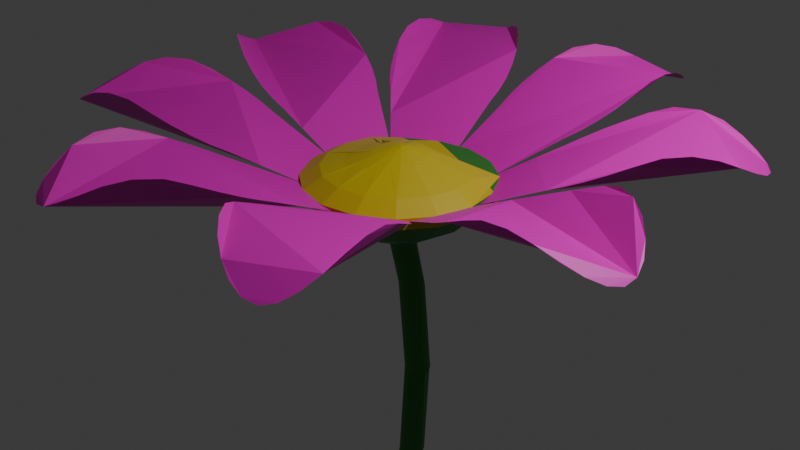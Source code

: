 # Source: BlumeNEU3.blend  (saved by Blender 4.0.36; exported with 4.5.12 LTS)
import bpy
from mathutils import Matrix  # noqa: F401  (used for matrix-valued properties, if any)

bpy.ops.wm.read_factory_settings(use_empty=True)
scene = bpy.context.scene
scene.name = 'Scene'

# ---- collections
col_collection = bpy.data.collections.new('Collection'); scene.collection.children.link(col_collection)

# ---- materials (node trees are filled in below, after node groups)
mat_bl_te_003 = bpy.data.materials.new('blüte.003')
mat_bl_te_003.use_transparent_shadow = False
mat_mitte = bpy.data.materials.new('mitte')
mat_mitte.use_transparent_shadow = False
mat_st_ngel = bpy.data.materials.new('stängel')
mat_st_ngel.use_transparent_shadow = False
mat_bl_te_001 = bpy.data.materials.new('blüte.001')
mat_bl_te_001.use_transparent_shadow = False
mat_bl_te_007 = bpy.data.materials.new('blüte.007')
mat_bl_te_007.use_transparent_shadow = False
mat_bl_te_006 = bpy.data.materials.new('blüte.006')
mat_bl_te_006.use_transparent_shadow = False
mat_bl_te_005 = bpy.data.materials.new('blüte.005')
mat_bl_te_005.use_transparent_shadow = False
mat_bl_te_004 = bpy.data.materials.new('blüte.004')
mat_bl_te_004.use_transparent_shadow = False
mat_bl_te_002 = bpy.data.materials.new('blüte.002')
mat_bl_te_002.use_transparent_shadow = False
mat_bl_te_008 = bpy.data.materials.new('blüte.008')
mat_bl_te_008.use_transparent_shadow = False
mat_bl_te = bpy.data.materials.new('blüte')
mat_bl_te.use_transparent_shadow = False

# ---- material node trees
mat_bl_te_003.use_nodes = True; mat_bl_te_003.node_tree.nodes.clear()
_N = mat_bl_te_003.node_tree.nodes; _L = mat_bl_te_003.node_tree.links
n0 = _N.new('ShaderNodeBsdfPrincipled'); n0.name = 'Principled BSDF'; n0.location = (10, 300)
n0.inputs[0].default_value = (0.7992, 0.0, 0.552, 1.0)
n0.inputs[3].default_value = 1.45
n1 = _N.new('ShaderNodeOutputMaterial'); n1.name = 'Material-Ausgabe'; n1.location = (300, 300)
_L.new(n0.outputs[0], n1.inputs[0])
n1.is_active_output = True
mat_mitte.use_nodes = True; mat_mitte.node_tree.nodes.clear()
_N = mat_mitte.node_tree.nodes; _L = mat_mitte.node_tree.links
n0 = _N.new('ShaderNodeBsdfPrincipled'); n0.name = 'Principled BSDF'; n0.location = (10, 300)
n0.inputs[0].default_value = (0.621, 0.489, 0.01428, 1.0)
n0.inputs[3].default_value = 1.45
n1 = _N.new('ShaderNodeOutputMaterial'); n1.name = 'Material-Ausgabe'; n1.location = (300, 300)
_L.new(n0.outputs[0], n1.inputs[0])
n1.is_active_output = True
mat_st_ngel.use_nodes = True; mat_st_ngel.node_tree.nodes.clear()
_N = mat_st_ngel.node_tree.nodes; _L = mat_st_ngel.node_tree.links
n0 = _N.new('ShaderNodeBsdfPrincipled'); n0.name = 'Principled BSDF'; n0.location = (10, 300)
n0.inputs[0].default_value = (0.02688, 0.2204, 0.02793, 1.0)
n0.inputs[3].default_value = 1.45
n1 = _N.new('ShaderNodeOutputMaterial'); n1.name = 'Material-Ausgabe'; n1.location = (300, 300)
_L.new(n0.outputs[0], n1.inputs[0])
n1.is_active_output = True
mat_bl_te_001.use_nodes = True; mat_bl_te_001.node_tree.nodes.clear()
_N = mat_bl_te_001.node_tree.nodes; _L = mat_bl_te_001.node_tree.links
n0 = _N.new('ShaderNodeBsdfPrincipled'); n0.name = 'Principled BSDF'; n0.location = (10, 300)
n0.inputs[3].default_value = 1.45
n1 = _N.new('ShaderNodeOutputMaterial'); n1.name = 'Material-Ausgabe'; n1.location = (300, 300)
_L.new(n0.outputs[0], n1.inputs[0])
n1.is_active_output = True
mat_bl_te_007.use_nodes = True; mat_bl_te_007.node_tree.nodes.clear()
_N = mat_bl_te_007.node_tree.nodes; _L = mat_bl_te_007.node_tree.links
n0 = _N.new('ShaderNodeBsdfPrincipled'); n0.name = 'Principled BSDF'; n0.location = (10, 300)
n0.inputs[0].default_value = (0.7992, 0.0, 0.552, 1.0)
n0.inputs[3].default_value = 1.45
n1 = _N.new('ShaderNodeOutputMaterial'); n1.name = 'Material-Ausgabe'; n1.location = (300, 300)
_L.new(n0.outputs[0], n1.inputs[0])
n1.is_active_output = True
mat_bl_te_006.use_nodes = True; mat_bl_te_006.node_tree.nodes.clear()
_N = mat_bl_te_006.node_tree.nodes; _L = mat_bl_te_006.node_tree.links
n0 = _N.new('ShaderNodeBsdfPrincipled'); n0.name = 'Principled BSDF'; n0.location = (10, 300)
n0.inputs[0].default_value = (0.7992, 0.0, 0.552, 1.0)
n0.inputs[3].default_value = 1.45
n1 = _N.new('ShaderNodeOutputMaterial'); n1.name = 'Material-Ausgabe'; n1.location = (300, 300)
_L.new(n0.outputs[0], n1.inputs[0])
n1.is_active_output = True
mat_bl_te_005.use_nodes = True; mat_bl_te_005.node_tree.nodes.clear()
_N = mat_bl_te_005.node_tree.nodes; _L = mat_bl_te_005.node_tree.links
n0 = _N.new('ShaderNodeBsdfPrincipled'); n0.name = 'Principled BSDF'; n0.location = (10, 300)
n0.inputs[0].default_value = (0.7992, 0.0, 0.552, 1.0)
n0.inputs[3].default_value = 1.45
n1 = _N.new('ShaderNodeOutputMaterial'); n1.name = 'Material-Ausgabe'; n1.location = (300, 300)
_L.new(n0.outputs[0], n1.inputs[0])
n1.is_active_output = True
mat_bl_te_004.use_nodes = True; mat_bl_te_004.node_tree.nodes.clear()
_N = mat_bl_te_004.node_tree.nodes; _L = mat_bl_te_004.node_tree.links
n0 = _N.new('ShaderNodeBsdfPrincipled'); n0.name = 'Principled BSDF'; n0.location = (10, 300)
n0.inputs[0].default_value = (0.7992, 0.0, 0.552, 1.0)
n0.inputs[3].default_value = 1.45
n1 = _N.new('ShaderNodeOutputMaterial'); n1.name = 'Material-Ausgabe'; n1.location = (300, 300)
_L.new(n0.outputs[0], n1.inputs[0])
n1.is_active_output = True
mat_bl_te_002.use_nodes = True; mat_bl_te_002.node_tree.nodes.clear()
_N = mat_bl_te_002.node_tree.nodes; _L = mat_bl_te_002.node_tree.links
n0 = _N.new('ShaderNodeBsdfPrincipled'); n0.name = 'Principled BSDF'; n0.location = (10, 300)
n0.inputs[0].default_value = (0.7992, 0.0, 0.552, 1.0)
n0.inputs[3].default_value = 1.45
n1 = _N.new('ShaderNodeOutputMaterial'); n1.name = 'Material-Ausgabe'; n1.location = (300, 300)
_L.new(n0.outputs[0], n1.inputs[0])
n1.is_active_output = True
mat_bl_te_008.use_nodes = True; mat_bl_te_008.node_tree.nodes.clear()
_N = mat_bl_te_008.node_tree.nodes; _L = mat_bl_te_008.node_tree.links
n0 = _N.new('ShaderNodeBsdfPrincipled'); n0.name = 'Principled BSDF'; n0.location = (10, 300)
n0.inputs[0].default_value = (0.7992, 0.0, 0.552, 1.0)
n0.inputs[3].default_value = 1.45
n1 = _N.new('ShaderNodeOutputMaterial'); n1.name = 'Material-Ausgabe'; n1.location = (300, 300)
_L.new(n0.outputs[0], n1.inputs[0])
n1.is_active_output = True
mat_bl_te.use_nodes = True; mat_bl_te.node_tree.nodes.clear()
_N = mat_bl_te.node_tree.nodes; _L = mat_bl_te.node_tree.links
n0 = _N.new('ShaderNodeBsdfPrincipled'); n0.name = 'Principled BSDF'; n0.location = (10, 300)
n0.inputs[0].default_value = (0.7992, 0.0, 0.552, 1.0)
n0.inputs[3].default_value = 1.45
n1 = _N.new('ShaderNodeOutputMaterial'); n1.name = 'Material-Ausgabe'; n1.location = (300, 300)
_L.new(n0.outputs[0], n1.inputs[0])
n1.is_active_output = True

# ---- world
world_world = bpy.data.worlds.new('World'); scene.world = world_world
world_world.use_nodes = True; world_world.node_tree.nodes.clear()
_N = world_world.node_tree.nodes; _L = world_world.node_tree.links
n0 = _N.new('ShaderNodeOutputWorld'); n0.name = 'World Output'; n0.location = (300, 300)
n1 = _N.new('ShaderNodeBackground'); n1.name = 'Background'; n1.location = (10, 300)
n1.inputs[0].default_value = (0.05088, 0.05088, 0.05088, 1.0)
_L.new(n1.outputs[0], n0.inputs[0])
n0.is_active_output = True
world_world.color = (0.05088, 0.05088, 0.05088)
world_world.use_sun_shadow = False
world_world.sun_shadow_jitter_overblur = 0.0

# ---- cameras
cam_camera = bpy.data.cameras.new('Camera')
cam_camera.clip_end = 100.0
cam_camera.ortho_scale = 7.314

# ---- lights
light_light = bpy.data.lights.new('Light', 'POINT')
light_light.transmission_factor = 0.0
light_light.use_soft_falloff = False
light_light.energy = 1000.0
light_light.shadow_soft_size = 0.1
light_light.shadow_maximum_resolution = 0.006
light_light.use_absolute_resolution = True

# ---- meshes
me_kreis_007 = bpy.data.meshes.new('Kreis.007')
me_kreis_007.from_pydata([(-2.127e-08, -0.002963, 0.0), (0.1301, -0.1609, 0.0), (0.2553, -0.5477, 0.0), (0.3706, -1.012, 0.0), (0.4808, -1.421, 0.0), (0.567, -1.738, 0.0), (0.6275, -1.923, 0.0), (0.6689, -2.113, 0.0), (0.6915, -2.336, 0.0), (0.6915, -2.582, 0.0), (0.6584, -2.828, -0.01715), (0.5929, -3.06, -0.1079), (0.5042, -3.24, -0.252), (0.3962, -3.364, -0.412), (0.2729, -3.457, -0.5543), (0.1391, -3.514, -0.6536), (-2.089e-08, -3.533, -0.6908), (-0.1391, -3.514, -0.6536), (-0.2729, -3.457, -0.5543), (-0.3962, -3.364, -0.412), (-0.5042, -3.24, -0.252), (-0.5929, -3.06, -0.1079), (-0.6584, -2.828, -0.01715), (-0.6915, -2.582, 0.0), (-0.6915, -2.336, 0.0), (-0.6689, -2.113, 0.0), (-0.6275, -1.923, 0.0), (-0.567, -1.738, 0.0), (-0.4808, -1.421, 0.0), (-0.3706, -1.012, 0.0), (-0.2553, -0.5477, 0.0), (-0.1301, -0.1609, 0.0), (0.2729, -3.457, -0.5543), (0.1391, -3.514, -0.6536), (-2.089e-08, -3.533, -0.6908), (-0.1391, -3.514, -0.6536), (-0.2729, -3.457, -0.5543), (-2.089e-08, -3.533, -0.6908), (0.866, -0.6111, 0.1078), (0.9914, -0.2799, 0.2715), (0.9659, 0.06914, 0.4441), (0.7934, 0.3828, 0.5992), (0.5, 0.6134, 0.7132), (0.1305, 0.7259, 0.7688), (-0.2588, 0.703, 0.7575), (-0.6088, 0.5483, 0.681), (-0.866, 0.2853, 0.551), (-0.9914, -0.04586, 0.3872), (-0.9659, -0.3949, 0.2147), (-0.7934, -0.7086, 0.05955), (-0.5, -0.9392, -0.05448), (-0.1305, -1.052, -0.1101), (0.2588, -1.029, -0.09876), (0.6088, -0.874, -0.02227), (0.4433, -0.02717, -0.08276), (0.3878, -0.1741, -0.1556), (0.4317, 0.1282, -0.006653), (0.3548, 0.2681, 0.0615), (0.2243, 0.3712, 0.1113), (0.0601, 0.4217, 0.1354), (-0.1126, 0.4118, 0.13), (-0.2678, 0.3432, 0.09593), (-0.3817, 0.2264, 0.03829), (-0.4374, 0.07938, -0.0343), (-0.4267, -0.07503, -0.111), (-0.3508, -0.2137, -0.1801), (-0.2209, -0.3157, -0.2309), (-0.05665, -0.3658, -0.2555), (0.1177, -0.3574, -0.2495), (0.2736, -0.2902, -0.2142), (0.7633, -0.1482, 0.07302), (0.6668, -0.4032, -0.05307), (0.7437, 0.1205, 0.2059), (0.6108, 0.362, 0.3253), (0.3849, 0.5396, 0.4131), (0.1005, 0.6261, 0.4559), (-0.1993, 0.6085, 0.4472), (-0.4687, 0.4894, 0.3883), (-0.6668, 0.2869, 0.2882), (-0.7633, 0.03195, 0.1621), (-0.7437, -0.2368, 0.02924), (-0.6108, -0.4783, -0.09018), (-0.3849, -0.6558, -0.178), (-0.1005, -0.7424, -0.2208), (0.1993, -0.7248, -0.2121), (0.4687, -0.6057, -0.1532), (0.866, -0.6618, 0.2104), (0.9914, -0.3306, 0.3742), (0.9659, 0.01839, 0.5467), (0.7934, 0.3321, 0.7018), (0.5, 0.5627, 0.8159), (0.1305, 0.6751, 0.8715), (-0.2588, 0.6522, 0.8601), (-0.6088, 0.4975, 0.7837), (-0.866, 0.2346, 0.6536), (-0.9914, -0.09661, 0.4899), (-0.9659, -0.4456, 0.3173), (-0.7934, -0.7593, 0.1622), (-0.5, -0.9899, 0.04815), (-0.1305, -1.102, -0.007438), (0.2588, -1.079, 0.003873), (0.6088, -0.9248, 0.08036), (0.4406, -0.07274, 0.01515), (0.385, -0.2197, -0.05759), (0.4292, 0.08232, 0.09155), (0.3525, 0.2218, 0.1602), (0.2222, 0.3244, 0.2105), (0.05809, 0.3744, 0.2351), (-0.1148, 0.3644, 0.23), (-0.2701, 0.2958, 0.196), (-0.3842, 0.1791, 0.1383), (-0.4399, 0.03209, 0.06566), (-0.4286, -0.1228, -0.01093), (-0.352, -0.2619, -0.07978), (-0.2219, -0.3642, -0.1304), (-0.05791, -0.4141, -0.1551), (0.1151, -0.4043, -0.1498), (0.2708, -0.3361, -0.1156), (0.7633, -0.199, 0.1756), (0.6668, -0.4539, 0.04957), (0.7437, 0.06974, 0.3085), (0.6108, 0.3113, 0.4279), (0.3849, 0.4888, 0.5157), (0.1005, 0.5754, 0.5585), (-0.1993, 0.5577, 0.5498), (-0.4687, 0.4386, 0.4909), (-0.6668, 0.2362, 0.3908), (-0.7633, -0.0188, 0.2647), (-0.7437, -0.2875, 0.1319), (-0.6108, -0.529, 0.01245), (-0.3849, -0.7066, -0.07534), (-0.1005, -0.7931, -0.1181), (0.1993, -0.7755, -0.1094), (0.4687, -0.6564, -0.05054), (0.2862, -0.002534, -0.09009), (0.2504, -0.09569, -0.1368), (0.2793, 0.09604, -0.04139), (0.2307, 0.1849, 0.002179), (0.1481, 0.2502, 0.03407), (0.0439, 0.2821, 0.04944), (-0.06585, 0.2757, 0.04599), (-0.1646, 0.232, 0.02428), (-0.2372, 0.1576, -0.01246), (-0.2727, 0.06393, -0.05868), (-0.2664, -0.03405, -0.1077), (-0.2192, -0.1215, -0.1521), (-0.1377, -0.1855, -0.1849), (-0.03377, -0.2166, -0.2011), (0.07759, -0.2116, -0.1971), (0.1773, -0.1691, -0.1744), (0.2862, -0.002534, -0.09009), (0.2504, -0.09569, -0.1368), (0.2793, 0.09604, -0.04139), (0.2307, 0.1849, 0.002179), (0.1481, 0.2502, 0.03407), (0.0439, 0.2821, 0.04944), (-0.06585, 0.2757, 0.04599), (-0.1646, 0.232, 0.02428), (-0.2372, 0.1576, -0.01246), (-0.2727, 0.06393, -0.05868), (-0.2664, -0.03405, -0.1077), (-0.2192, -0.1215, -0.1521), (-0.1377, -0.1855, -0.1849), (-0.03377, -0.2166, -0.2011), (0.07759, -0.2116, -0.1971), (0.1773, -0.1691, -0.1744), (0.2862, -0.002534, -0.09009), (0.2504, -0.09569, -0.1368), (0.2793, 0.09604, -0.04139), (0.2307, 0.1849, 0.002179), (0.1481, 0.2502, 0.03407), (0.0439, 0.2821, 0.04944), (-0.06585, 0.2757, 0.04599), (-0.1646, 0.232, 0.02428), (-0.2372, 0.1576, -0.01246), (-0.2727, 0.06393, -0.05868), (-0.2664, -0.03405, -0.1077), (-0.2192, -0.1215, -0.1521), (-0.1377, -0.1855, -0.1849), (-0.03377, -0.2166, -0.2011), (0.07759, -0.2116, -0.1971), (0.1773, -0.1691, -0.1744), (0.2862, -0.002534, -0.09009), (0.2504, -0.09569, -0.1368), (0.2793, 0.09604, -0.04139), (0.2307, 0.1849, 0.002179), (0.1481, 0.2502, 0.03407), (0.0439, 0.2821, 0.04944), (-0.06585, 0.2757, 0.04599), (-0.1646, 0.232, 0.02428), (-0.2372, 0.1576, -0.01246), (-0.2727, 0.06393, -0.05868), (-0.2664, -0.03405, -0.1077), (-0.2192, -0.1215, -0.1521), (-0.1377, -0.1855, -0.1849), (-0.03377, -0.2166, -0.2011), (0.07759, -0.2116, -0.1971), (0.1773, -0.1691, -0.1744), (0.1552, 0.02365, -0.1113), (0.1365, -0.02325, -0.1354), (0.1521, 0.07328, -0.08608), (0.1276, 0.1181, -0.0636), (0.08564, 0.1512, -0.04722), (0.0327, 0.1673, -0.03926), (-0.0234, 0.1642, -0.04107), (-0.074, 0.1422, -0.05225), (-0.1115, 0.1047, -0.07112), (-0.1296, 0.05714, -0.09469), (-0.1266, 0.007423, -0.1197), (-0.103, -0.03669, -0.1425), (-0.06159, -0.06917, -0.1593), (-0.008617, -0.08504, -0.1676), (0.04745, -0.0816, -0.1662), (0.09869, -0.06011, -0.1548), (0.2726, 0.2397, -0.7592), (0.2527, 0.1965, -0.7882), (0.2696, 0.2883, -0.7324), (0.2448, 0.3334, -0.7101), (0.2026, 0.3666, -0.6937), (0.1495, 0.3828, -0.6857), (0.09348, 0.3795, -0.6873), (0.04314, 0.3572, -0.6983), (0.006133, 0.3194, -0.717), (-0.01242, 0.2724, -0.7409), (-0.01083, 0.2255, -0.7688), (0.01003, 0.1872, -0.7981), (0.04691, 0.1633, -0.8241), (0.09758, 0.1531, -0.8401), (0.1582, 0.1516, -0.8356), (0.2126, 0.1655, -0.815), (0.3826, 0.6975, -1.774), (0.3646, 0.6499, -1.798), (0.379, 0.7478, -1.749), (0.3542, 0.7929, -1.727), (0.312, 0.826, -1.71), (0.2588, 0.8422, -1.702), (0.2028, 0.8389, -1.704), (0.1525, 0.8167, -1.715), (0.1155, 0.7788, -1.734), (0.09524, 0.7333, -1.759), (0.09304, 0.6887, -1.787), (0.1097, 0.6512, -1.814), (0.1428, 0.6264, -1.835), (0.2046, 0.6028, -1.839), (0.2691, 0.5977, -1.832), (0.3254, 0.6142, -1.818), (0.09348, 0.3795, -0.6873), (0.1495, 0.3828, -0.6857), (0.2028, 0.8389, -1.704), (0.2588, 0.8422, -1.702), (0.3263, 1.209, -2.713), (0.3066, 1.163, -2.738), (0.3226, 1.259, -2.689), (0.2978, 1.304, -2.666), (0.2556, 1.337, -2.65), (0.2024, 1.354, -2.642), (0.1464, 1.35, -2.644), (0.09609, 1.328, -2.655), (0.05908, 1.29, -2.673), (0.03937, 1.244, -2.698), (0.03849, 1.198, -2.725), (0.05683, 1.158, -2.751), (0.0917, 1.131, -2.771), (0.1454, 1.115, -2.779), (0.2084, 1.112, -2.774), (0.265, 1.129, -2.759), (0.3263, 1.209, -2.713), (0.3066, 1.163, -2.738), (0.3226, 1.259, -2.689), (0.2978, 1.304, -2.666), (0.2556, 1.337, -2.65), (0.2024, 1.354, -2.642), (0.1464, 1.35, -2.644), (0.09609, 1.328, -2.655), (0.05908, 1.29, -2.673), (0.03937, 1.244, -2.698), (0.03849, 1.198, -2.725), (0.05683, 1.158, -2.751), (0.0917, 1.131, -2.771), (0.1454, 1.115, -2.779), (0.2084, 1.112, -2.774), (0.265, 1.129, -2.759), (0.1207, 1.811, -3.686), (0.1026, 1.763, -3.71), (0.117, 1.861, -3.662), (0.09221, 1.906, -3.639), (0.05001, 1.939, -3.623), (-0.00314, 1.955, -3.615), (-0.05915, 1.952, -3.616), (-0.1095, 1.93, -3.627), (-0.1465, 1.892, -3.646), (-0.1643, 1.844, -3.67), (-0.1601, 1.794, -3.695), (-0.1345, 1.749, -3.719), (-0.09144, 1.716, -3.736), (-0.03916, 1.7, -3.743), (0.01606, 1.703, -3.74), (0.06584, 1.725, -3.729), (0.02253, 2.298, -4.56), (0.00469, 2.251, -4.584), (0.01976, 2.348, -4.536), (-0.002622, 2.392, -4.514), (-0.04132, 2.424, -4.498), (-0.09052, 2.439, -4.492), (-0.1507, 2.437, -4.492), (-0.2044, 2.416, -4.502), (-0.2438, 2.379, -4.52), (-0.2625, 2.332, -4.544), (-0.2583, 2.282, -4.569), (-0.2327, 2.237, -4.592), (-0.1896, 2.204, -4.61), (-0.1365, 2.188, -4.618), (-0.08135, 2.191, -4.615), (-0.03178, 2.213, -4.603), (0.1664, 2.718, -5.54), (0.149, 2.671, -5.564), (0.1619, 2.768, -5.514), (0.1361, 2.812, -5.49), (0.09392, 2.846, -5.473), (0.04173, 2.862, -5.467), (-0.01342, 2.86, -5.47), (-0.06315, 2.838, -5.482), (-0.09993, 2.8, -5.501), (-0.118, 2.753, -5.524), (-0.1143, 2.703, -5.549), (-0.08947, 2.657, -5.572), (-0.04728, 2.624, -5.588), (0.005869, 2.608, -5.596), (0.06187, 2.611, -5.594), (0.1122, 2.634, -5.583), (0.1426, 3.143, -6.4), (0.1246, 3.096, -6.423), (0.1389, 3.194, -6.375), (0.1141, 3.239, -6.353), (0.07192, 3.272, -6.336), (0.01878, 3.288, -6.328), (-0.03723, 3.285, -6.33), (-0.08757, 3.263, -6.341), (-0.1246, 3.225, -6.359), (-0.1426, 3.177, -6.383), (-0.1389, 3.127, -6.408), (-0.1141, 3.082, -6.43), (-0.07192, 3.049, -6.447), (-0.01878, 3.032, -6.455), (0.03723, 3.036, -6.453), (0.08757, 3.058, -6.442), (0.001878, -0.002266, 0.0003448), (0.194, -0.04059, 0.05951), (0.5277, -0.257, 0.1437), (0.9033, -0.5386, 0.2339), (1.241, -0.782, 0.3161), (1.503, -0.9698, 0.38), (1.663, -1.073, 0.4205), (1.812, -1.191, 0.4555), (1.97, -1.348, 0.4886), (2.126, -1.536, 0.5172), (2.263, -1.743, 0.5193), (2.393, -1.951, 0.4403), (2.489, -2.128, 0.2975), (2.542, -2.273, 0.1273), (2.558, -2.406, -0.03465), (2.53, -2.522, -0.1635), (2.456, -2.621, -0.2399), (2.334, -2.699, -0.2507), (2.172, -2.752, -0.2057), (1.981, -2.776, -0.121), (1.776, -2.768, -0.01853), (1.554, -2.703, 0.06861), (1.332, -2.578, 0.1066), (1.148, -2.413, 0.08374), (0.9919, -2.225, 0.05515), (0.8661, -2.039, 0.03621), (0.7754, -1.868, 0.02715), (0.7009, -1.689, 0.02459), (0.5609, -1.392, 0.01471), (0.3792, -1.008, 0.001567), (0.1667, -0.5806, -0.01626), (0.01, -0.2055, -0.02205), (2.558, -2.406, -0.03465), (2.53, -2.522, -0.1635), (2.456, -2.621, -0.2399), (2.334, -2.699, -0.2507), (2.172, -2.752, -0.2057), (2.456, -2.621, -0.2399), (0.002656, -0.0005822, 0.001177), (0.1443, 0.08503, 0.1216), (0.491, 0.1212, 0.3308), (0.9068, 0.1335, 0.5662), (1.274, 0.1517, 0.7778), (1.558, 0.1667, 0.9419), (1.724, 0.1846, 1.042), (1.894, 0.1846, 1.136), (2.094, 0.1609, 1.235), (2.315, 0.1126, 1.332), (2.542, 0.04146, 1.402), (2.791, -0.02684, 1.392), (3.016, -0.08441, 1.308), (3.198, -0.1421, 1.181), (3.344, -0.2143, 1.049), (3.439, -0.3059, 0.9325), (3.473, -0.4196, 0.8486), (3.439, -0.5553, 0.8091), (3.344, -0.7035, 0.807), (3.198, -0.8524, 0.83), (3.016, -0.9883, 0.8613), (2.791, -1.09, 0.8663), (2.542, -1.139, 0.8179), (2.315, -1.127, 0.7194), (2.094, -1.079, 0.6218), (1.894, -1.015, 0.5429), (1.724, -0.9403, 0.486), (1.558, -0.8497, 0.4394), (1.274, -0.7102, 0.3516), (0.9068, -0.531, 0.2377), (0.491, -0.3364, 0.1045), (0.1443, -0.1483, 0.006269), (3.344, -0.2143, 1.049), (3.439, -0.3059, 0.9325), (3.473, -0.4196, 0.8486), (3.439, -0.5553, 0.8091), (3.344, -0.7035, 0.807), (3.473, -0.4196, 0.8486), (0.001878, 0.001102, 0.00201), (0.01, 0.1423, 0.1499), (0.1667, 0.3654, 0.4515), (0.3792, 0.611, 0.8023), (0.5609, 0.8331, 1.115), (0.7009, 1.006, 1.357), (0.7754, 1.113, 1.501), (0.8661, 1.209, 1.643), (0.9919, 1.307, 1.801), (1.148, 1.398, 1.968), (1.332, 1.48, 2.113), (1.554, 1.586, 2.19), (1.776, 1.695, 2.188), (1.981, 1.781, 2.132), (2.172, 1.834, 2.062), (2.334, 1.838, 1.992), (2.456, 1.782, 1.937), (2.53, 1.661, 1.905), (2.558, 1.488, 1.891), (2.542, 1.279, 1.884), (2.489, 1.056, 1.872), (2.393, 0.8348, 1.818), (2.263, 0.6454, 1.7), (2.126, 0.5215, 1.535), (1.97, 0.4301, 1.368), (1.812, 0.3613, 1.223), (1.663, 0.3172, 1.108), (1.503, 0.2868, 1.001), (1.241, 0.2236, 0.8133), (0.9033, 0.1411, 0.57), (0.5277, 0.04181, 0.2915), (0.194, -0.02265, 0.06838), (2.172, 1.834, 2.062), (2.334, 1.838, 1.992), (2.456, 1.782, 1.937), (2.53, 1.661, 1.905), (2.558, 1.488, 1.891), (2.456, 1.782, 1.937), (2.164e-08, 0.001799, 0.002355), (-0.1301, 0.09771, 0.1279), (-0.2553, 0.3325, 0.4353), (-0.3706, 0.6141, 0.8039), (-0.4808, 0.8628, 1.129), (-0.567, 1.055, 1.381), (-0.6275, 1.168, 1.528), (-0.6689, 1.283, 1.679), (-0.6915, 1.418, 1.857), (-0.6915, 1.567, 2.052), (-0.6584, 1.73, 2.237), (-0.5929, 1.943, 2.366), (-0.5042, 2.167, 2.422), (-0.3962, 2.37, 2.423), (-0.2729, 2.539, 2.41), (-0.1391, 2.652, 2.395), (5.076e-07, 2.694, 2.388), (0.1391, 2.652, 2.395), (0.2729, 2.539, 2.41), (0.3962, 2.37, 2.423), (0.5042, 2.167, 2.422), (0.5929, 1.943, 2.366), (0.6584, 1.73, 2.237), (0.6915, 1.567, 2.052), (0.6915, 1.418, 1.857), (0.6689, 1.283, 1.679), (0.6275, 1.168, 1.528), (0.567, 1.055, 1.381), (0.4808, 0.8628, 1.129), (0.3706, 0.6141, 0.8039), (0.2553, 0.3325, 0.4353), (0.1301, 0.09771, 0.1279), (-0.2729, 2.539, 2.41), (-0.1391, 2.652, 2.395), (5.076e-07, 2.694, 2.388), (0.1391, 2.652, 2.395), (0.2729, 2.539, 2.41), (5.076e-07, 2.694, 2.388), (-0.001878, 0.001102, 0.00201), (-0.194, -0.02265, 0.06838), (-0.5277, 0.04181, 0.2915), (-0.9033, 0.1411, 0.57), (-1.241, 0.2236, 0.8133), (-1.503, 0.2868, 1.001), (-1.663, 0.3172, 1.108), (-1.812, 0.3613, 1.223), (-1.97, 0.4301, 1.368), (-2.126, 0.5215, 1.535), (-2.263, 0.6454, 1.7), (-2.393, 0.8348, 1.818), (-2.489, 1.056, 1.872), (-2.542, 1.279, 1.884), (-2.558, 1.488, 1.891), (-2.53, 1.661, 1.905), (-2.456, 1.782, 1.937), (-2.334, 1.838, 1.992), (-2.172, 1.834, 2.062), (-1.981, 1.781, 2.132), (-1.776, 1.695, 2.188), (-1.554, 1.586, 2.19), (-1.332, 1.48, 2.113), (-1.148, 1.398, 1.968), (-0.9919, 1.307, 1.801), (-0.8661, 1.209, 1.643), (-0.7754, 1.113, 1.501), (-0.7009, 1.006, 1.357), (-0.5609, 0.8331, 1.115), (-0.3792, 0.611, 0.8023), (-0.1667, 0.3654, 0.4515), (-0.01, 0.1423, 0.1499), (-2.558, 1.488, 1.891), (-2.53, 1.661, 1.905), (-2.456, 1.782, 1.937), (-2.334, 1.838, 1.992), (-2.172, 1.834, 2.062), (-2.456, 1.782, 1.937), (-0.002656, -0.0005822, 0.001177), (-0.1443, -0.1483, 0.006269), (-0.491, -0.3364, 0.1045), (-0.9068, -0.531, 0.2377), (-1.274, -0.7102, 0.3516), (-1.558, -0.8497, 0.4394), (-1.724, -0.9403, 0.486), (-1.894, -1.015, 0.5429), (-2.094, -1.079, 0.6218), (-2.315, -1.127, 0.7194), (-2.542, -1.139, 0.8179), (-2.791, -1.09, 0.8663), (-3.016, -0.9883, 0.8613), (-3.198, -0.8524, 0.83), (-3.344, -0.7035, 0.807), (-3.439, -0.5553, 0.8091), (-3.473, -0.4196, 0.8486), (-3.439, -0.3059, 0.9325), (-3.344, -0.2143, 1.049), (-3.198, -0.1421, 1.181), (-3.016, -0.08441, 1.308), (-2.791, -0.02684, 1.392), (-2.542, 0.04146, 1.402), (-2.315, 0.1126, 1.332), (-2.094, 0.1609, 1.235), (-1.894, 0.1846, 1.136), (-1.724, 0.1846, 1.042), (-1.558, 0.1667, 0.9419), (-1.274, 0.1517, 0.7778), (-0.9068, 0.1335, 0.5662), (-0.491, 0.1212, 0.3308), (-0.1443, 0.08503, 0.1216), (-3.344, -0.7035, 0.807), (-3.439, -0.5553, 0.8091), (-3.473, -0.4196, 0.8486), (-3.439, -0.3059, 0.9325), (-3.344, -0.2143, 1.049), (-3.473, -0.4196, 0.8486), (-0.001878, -0.002266, 0.0003449), (-0.01, -0.2055, -0.02205), (-0.1667, -0.5806, -0.01626), (-0.3792, -1.008, 0.001567), (-0.5609, -1.392, 0.01471), (-0.7009, -1.689, 0.02459), (-0.7754, -1.868, 0.02715), (-0.8661, -2.039, 0.03621), (-0.9919, -2.225, 0.05515), (-1.148, -2.413, 0.08374), (-1.332, -2.578, 0.1066), (-1.554, -2.703, 0.06862), (-1.776, -2.768, -0.01853), (-1.981, -2.776, -0.121), (-2.172, -2.752, -0.2057), (-2.334, -2.699, -0.2507), (-2.456, -2.621, -0.2399), (-2.53, -2.522, -0.1635), (-2.558, -2.406, -0.03465), (-2.542, -2.273, 0.1273), (-2.489, -2.128, 0.2975), (-2.393, -1.951, 0.4403), (-2.263, -1.743, 0.5193), (-2.126, -1.536, 0.5172), (-1.97, -1.348, 0.4886), (-1.812, -1.191, 0.4555), (-1.663, -1.073, 0.4205), (-1.503, -0.9698, 0.38), (-1.241, -0.782, 0.3161), (-0.9033, -0.5386, 0.2339), (-0.5277, -0.257, 0.1437), (-0.194, -0.04058, 0.05951), (-2.172, -2.752, -0.2057), (-2.334, -2.699, -0.2507), (-2.456, -2.621, -0.2399), (-2.53, -2.522, -0.1635), (-2.558, -2.406, -0.03465), (-2.456, -2.621, -0.2399), (0.04305, -0.4614, 0.6618), (0.005079, -0.4782, 0.6535), (-0.03717, -0.4807, 0.6523), (-0.07726, -0.4685, 0.6583), (-0.1091, -0.4435, 0.6707), (-0.1278, -0.4094, 0.6875), (-0.1306, -0.3716, 0.7063), (-0.117, -0.3356, 0.724), (-0.08907, -0.3071, 0.7382), (-0.05109, -0.2903, 0.7465), (-0.008843, -0.2878, 0.7477), (0.03125, -0.3, 0.7417), (0.06308, -0.325, 0.7293), (0.08181, -0.3591, 0.7124), (0.08458, -0.397, 0.6937), (0.07097, -0.4329, 0.6759), (0.1527, -0.5674, 0.5536), (0.0517, -0.612, 0.5315), (-0.06069, -0.6186, 0.5283), (-0.1673, -0.5862, 0.5443), (-0.252, -0.5196, 0.5772), (-0.3018, -0.429, 0.622), (-0.3092, -0.3283, 0.6718), (-0.273, -0.2327, 0.7191), (-0.1987, -0.1568, 0.7566), (-0.09772, -0.1121, 0.7787), (0.01467, -0.1055, 0.782), (0.1213, -0.138, 0.7659), (0.206, -0.2045, 0.733), (0.2558, -0.2951, 0.6882), (0.2632, -0.3958, 0.6384), (0.227, -0.4914, 0.5911), (0.1257, -0.8178, 0.3245), (-0.09801, -0.8309, 0.318), (-0.3103, -0.7663, 0.3499), (-0.4789, -0.6338, 0.4155), (-0.5781, -0.4535, 0.5046), (-0.5927, -0.253, 0.6038), (-0.5207, -0.06267, 0.6979), (-0.3728, 0.08844, 0.7726), (-0.1717, 0.1773, 0.8165), (0.052, 0.1905, 0.823), (0.2643, 0.1259, 0.7911), (0.4329, -0.006648, 0.7256), (0.5321, -0.1869, 0.6364), (-0.1038, -0.9695, 0.1811), (-0.3978, -0.88, 0.2253), (-0.6312, -0.6966, 0.316), (-0.7685, -0.447, 0.4394), (-0.7888, -0.1693, 0.5767), (-0.689, 0.09417, 0.707), (-0.4843, 0.3034, 0.8105), (-0.2059, 0.4265, 0.8713), (0.1038, 0.4447, 0.8803), (0.3978, 0.3552, 0.8361), (0.6312, 0.1717, 0.7454), (0.2701, -0.3353, -0.1161), (0.1149, -0.404, -0.1501), (-0.05792, -0.4141, -0.1551), (-0.2219, -0.3642, -0.1304), (-0.3521, -0.2619, -0.0798), (-0.4286, -0.1227, -0.01097), (-0.44, 0.03217, 0.06561), (-0.3843, 0.1791, 0.1383), (-0.2701, 0.2958, 0.196), (-0.1149, 0.3645, 0.2299), (0.05792, 0.3746, 0.2349), (0.2219, 0.3247, 0.2103), (0.3521, 0.2224, 0.1597), (0.4286, 0.08321, 0.09084), (0.3843, -0.2186, -0.05841), (0.44, -0.07167, 0.01426), (0.6088, -0.9248, 0.08036), (0.2588, -1.079, 0.003873), (-0.1305, -1.102, -0.007438), (-0.5, -0.9899, 0.04815), (-0.7934, -0.7593, 0.1622), (-0.9659, -0.4456, 0.3173), (-0.9914, -0.09661, 0.4899), (-0.866, 0.2346, 0.6536), (-0.6088, 0.4975, 0.7837), (-0.2588, 0.6522, 0.8601), (0.1305, 0.6751, 0.8715), (0.5, 0.5627, 0.8159), (0.7934, 0.3321, 0.7018), (0.9659, 0.01839, 0.5467), (0.9914, -0.3306, 0.3742), (0.866, -0.6618, 0.2104), (0.002371, -0.404, 0.7068), (0.006046, -0.3943, 0.7116), (0.005298, -0.384, 0.7166), (0.0002413, -0.3748, 0.7212), (-0.008355, -0.3681, 0.7245), (-0.01918, -0.3648, 0.7262), (-0.03059, -0.3655, 0.7258), (-0.04085, -0.37, 0.7236), (-0.04839, -0.3777, 0.7198), (-0.05206, -0.3874, 0.715), (-0.05131, -0.3976, 0.7099), (-0.04626, -0.4068, 0.7054), (-0.03766, -0.4136, 0.702), (-0.02683, -0.4169, 0.7004), (-0.01542, -0.4162, 0.7007), (-0.005168, -0.4117, 0.703), (-0.02186, -0.393, 0.7162), (-0.02169, -0.3926, 0.7164), (-0.02172, -0.3921, 0.7166), (-0.02195, -0.3917, 0.7168), (-0.02234, -0.3914, 0.717), (-0.02283, -0.3912, 0.7171), (-0.02335, -0.3913, 0.717), (-0.02382, -0.3915, 0.7169), (-0.02416, -0.3918, 0.7168), (-0.02433, -0.3922, 0.7166), (-0.02429, -0.3927, 0.7163), (-0.02406, -0.3931, 0.7161), (-0.02367, -0.3934, 0.716), (-0.02318, -0.3936, 0.7159), (-0.02266, -0.3936, 0.7159), (-0.0222, -0.3933, 0.716)], [(33, 32), (34, 33), (35, 34), (36, 35), (379, 378), (380, 379), (381, 380), (382, 381), (417, 416), (418, 417), (419, 418), (420, 419), (455, 454), (456, 455), (457, 456), (458, 457), (493, 492), (494, 493), (495, 494), (496, 495), (531, 530), (532, 531), (533, 532), (534, 533), (569, 568), (570, 569), (571, 570), (572, 571), (607, 606), (608, 607), (609, 608), (610, 609)], [(0, 31, 30, 29, 28, 27, 26, 25, 24, 23, 22, 21, 20, 19, 18, 17, 16, 15, 14, 13, 12, 11, 10, 9, 8, 7, 6, 5, 4, 3, 2, 1), (59, 58, 138, 139), (72, 40, 39, 70), (73, 41, 40, 72), (74, 42, 41, 73), (75, 43, 42, 74), (76, 44, 43, 75), (77, 45, 44, 76), (78, 46, 45, 77), (79, 47, 46, 78), (80, 48, 47, 79), (81, 49, 48, 80), (82, 81, 49, 50), (83, 51, 50, 82), (84, 52, 51, 83), (85, 53, 52, 84), (71, 38, 53, 85), (54, 70, 71, 55), (56, 72, 70, 54), (57, 73, 72, 56), (58, 74, 73, 57), (59, 75, 74, 58), (60, 76, 75, 59), (61, 77, 76, 60), (62, 78, 77, 61), (63, 79, 78, 62), (64, 80, 79, 63), (65, 81, 80, 64), (66, 82, 81, 65), (67, 83, 82, 66), (68, 84, 83, 67), (69, 85, 84, 68), (55, 71, 85, 69), (118, 119, 86, 87), (120, 118, 87, 88), (121, 120, 88, 89), (122, 90, 89, 121), (123, 91, 90, 122), (124, 92, 91, 123), (125, 93, 92, 124), (126, 94, 93, 125), (127, 95, 94, 126), (128, 96, 95, 127), (129, 97, 96, 128), (130, 98, 97, 129), (131, 99, 98, 130), (132, 131, 99, 100), (133, 132, 100, 101), (119, 133, 101, 86), (102, 118, 119, 103), (104, 120, 118, 102), (105, 121, 120, 104), (106, 122, 121, 105), (107, 123, 122, 106), (108, 124, 123, 107), (109, 125, 124, 108), (110, 126, 125, 109), (111, 127, 126, 110), (112, 128, 127, 111), (113, 129, 128, 112), (114, 130, 129, 113), (115, 131, 130, 114), (116, 132, 131, 115), (117, 133, 132, 116), (103, 119, 133, 117), (43, 44, 92, 91), (44, 45, 93, 92), (45, 46, 94, 93), (46, 47, 95, 94), (47, 48, 96, 95), (48, 49, 97, 96), (41, 42, 90, 89), (49, 50, 98, 97), (42, 43, 91, 90), (243, 242, 262, 263, 264, 265, 251, 250, 252, 253, 233, 232, 230, 231, 245, 244), (145, 161, 160, 144), (67, 66, 146, 147), (60, 59, 139, 140), (68, 67, 147, 148), (61, 60, 140, 141), (69, 68, 148, 149), (62, 61, 141, 142), (54, 55, 135, 134), (55, 69, 149, 135), (63, 62, 142, 143), (56, 54, 134, 136), (64, 63, 143, 144), (57, 56, 136, 137), (65, 64, 144, 145), (58, 57, 137, 138), (66, 65, 145, 146), (150, 166, 167, 151), (138, 154, 153, 137), (146, 162, 161, 145), (139, 155, 154, 138), (147, 163, 162, 146), (140, 156, 155, 139), (148, 164, 163, 147), (141, 157, 156, 140), (149, 165, 164, 148), (142, 158, 157, 141), (134, 150, 151, 135), (135, 151, 165, 149), (143, 159, 158, 142), (136, 152, 150, 134), (144, 160, 159, 143), (137, 153, 152, 136), (172, 188, 187, 171), (151, 167, 181, 165), (159, 175, 174, 158), (152, 168, 166, 150), (160, 176, 175, 159), (153, 169, 168, 152), (161, 177, 176, 160), (154, 170, 169, 153), (162, 178, 177, 161), (155, 171, 170, 154), (163, 179, 178, 162), (156, 172, 171, 155), (164, 180, 179, 163), (157, 173, 172, 156), (165, 181, 180, 164), (158, 174, 173, 157), (193, 192, 208, 209), (180, 196, 195, 179), (173, 189, 188, 172), (181, 197, 196, 180), (174, 190, 189, 173), (166, 182, 183, 167), (167, 183, 197, 181), (175, 191, 190, 174), (168, 184, 182, 166), (176, 192, 191, 175), (169, 185, 184, 168), (177, 193, 192, 176), (170, 186, 185, 169), (178, 194, 193, 177), (171, 187, 186, 170), (179, 195, 194, 178), (208, 207, 223, 224), (186, 185, 201, 202), (194, 193, 209, 210), (187, 186, 202, 203), (195, 194, 210, 211), (188, 187, 203, 204), (196, 195, 211, 212), (189, 188, 204, 205), (197, 196, 212, 213), (190, 189, 205, 206), (182, 183, 199, 198), (183, 197, 213, 199), (191, 190, 206, 207), (184, 182, 198, 200), (192, 191, 207, 208), (185, 184, 200, 201), (229, 228, 244, 245), (201, 200, 216, 217), (209, 208, 224, 225), (202, 201, 217, 218), (210, 209, 225, 226), (203, 202, 218, 219), (211, 210, 226, 227), (204, 203, 219, 220), (212, 211, 227, 228), (205, 204, 220, 221), (213, 212, 228, 229), (206, 205, 221, 222), (198, 199, 215, 214), (199, 213, 229, 215), (207, 206, 222, 223), (200, 198, 214, 216), (235, 234, 254, 255), (222, 221, 237, 238), (214, 215, 231, 230), (215, 229, 245, 231), (223, 222, 238, 239), (216, 214, 230, 232), (224, 223, 239, 240), (217, 216, 232, 233), (225, 224, 240, 241), (218, 217, 233, 234), (226, 225, 241, 242), (219, 218, 234, 235), (227, 226, 242, 243), (236, 248, 246, 220), (228, 227, 243, 244), (221, 220, 236, 237), (246, 247, 249, 248), (219, 247, 249, 235), (235, 249, 248, 236), (220, 246, 247, 219), (252, 268, 266, 250), (236, 235, 255, 256), (237, 236, 256, 257), (238, 237, 257, 258), (239, 238, 258, 259), (240, 239, 259, 260), (281, 280, 279, 278, 294, 295, 296, 297, 283, 282, 284, 285, 286, 270, 269, 268, 266, 267), (241, 240, 260, 261), (234, 233, 253, 254), (242, 241, 261, 262), (273, 272, 288, 289), (260, 276, 275, 259), (253, 269, 268, 252), (261, 277, 276, 260), (254, 270, 269, 253), (262, 278, 277, 261), (255, 271, 270, 254), (263, 279, 278, 262), (256, 272, 271, 255), (264, 280, 279, 263), (257, 273, 272, 256), (265, 281, 280, 264), (258, 274, 273, 257), (250, 266, 267, 251), (251, 267, 281, 265), (259, 275, 274, 258), (294, 293, 309, 310), (274, 273, 289, 290), (275, 274, 290, 291), (276, 275, 291, 292), (277, 276, 292, 293), (278, 277, 293, 294), (271, 270, 286, 287), (272, 271, 287, 288), (298, 299, 315, 314), (287, 286, 302, 303), (295, 294, 310, 311), (288, 287, 303, 304), (296, 295, 311, 312), (289, 288, 304, 305), (297, 296, 312, 313), (290, 289, 305, 306), (282, 283, 299, 298), (283, 297, 313, 299), (291, 290, 306, 307), (284, 282, 298, 300), (292, 291, 307, 308), (285, 284, 300, 301), (293, 292, 308, 309), (286, 285, 301, 302), (320, 319, 335, 336), (299, 313, 329, 315), (307, 306, 322, 323), (300, 298, 314, 316), (308, 307, 323, 324), (301, 300, 316, 317), (309, 308, 324, 325), (302, 301, 317, 318), (310, 309, 325, 326), (303, 302, 318, 319), (311, 310, 326, 327), (304, 303, 319, 320), (312, 311, 327, 328), (305, 304, 320, 321), (313, 312, 328, 329), (306, 305, 321, 322), (330, 332, 333, 334, 335, 336, 337, 338, 339, 340, 341, 342, 343, 344, 345, 331), (328, 327, 343, 344), (321, 320, 336, 337), (329, 328, 344, 345), (322, 321, 337, 338), (314, 315, 331, 330), (315, 329, 345, 331), (323, 322, 338, 339), (316, 314, 330, 332), (324, 323, 339, 340), (317, 316, 332, 333), (325, 324, 340, 341), (318, 317, 333, 334), (326, 342, 341, 325), (319, 318, 334, 335), (327, 326, 342, 343), (98, 129, 97, 94, 46, 93, 45, 92, 125, 124, 130), (70, 39, 40, 41, 89, 88, 87, 86, 101, 100, 99, 98, 50, 51, 52, 53, 38, 71), (362, 361, 360, 359, 358, 357, 356, 355, 354, 353, 352, 351, 350, 349, 348, 347, 346, 377, 376, 375, 374, 373, 372, 371, 370, 369, 368, 367, 366, 365, 364, 363), (400, 399, 398, 397, 396, 395, 394, 393, 392, 391, 390, 389, 388, 387, 386, 385, 384, 415, 414, 413, 412, 411, 410, 409, 408, 407, 406, 405, 404, 403, 402, 401), (438, 437, 436, 435, 434, 433, 432, 431, 430, 429, 428, 427, 426, 425, 424, 423, 422, 453, 452, 451, 450, 449, 448, 447, 446, 445, 444, 443, 442, 441, 440, 439), (476, 475, 474, 473, 472, 471, 470, 469, 468, 467, 466, 465, 464, 463, 462, 461, 460, 491, 490, 489, 488, 487, 486, 485, 484, 483, 482, 481, 480, 479, 478, 477), (514, 513, 512, 511, 510, 509, 508, 507, 506, 505, 504, 503, 502, 501, 500, 499, 498, 529, 528, 527, 526, 525, 524, 523, 522, 521, 520, 519, 518, 517, 516, 515), (552, 551, 550, 549, 548, 547, 546, 545, 544, 543, 542, 541, 540, 539, 538, 537, 536, 567, 566, 565, 564, 563, 562, 561, 560, 559, 558, 557, 556, 555, 554, 553), (590, 589, 588, 587, 586, 585, 584, 583, 582, 581, 580, 579, 578, 577, 576, 575, 574, 605, 604, 603, 602, 601, 600, 599, 598, 597, 596, 595, 594, 593, 592, 591), (714, 715, 731, 730), (706, 722, 723, 707), (713, 729, 730, 714), (705, 706, 722, 721), (712, 713, 729, 728), (704, 705, 721, 720), (711, 712, 728, 727), (703, 704, 720, 719), (710, 726, 727, 711), (702, 703, 719, 718), (709, 725, 726, 710), (701, 702, 718, 717), (708, 709, 725, 724), (715, 731, 716, 700), (700, 701, 717, 716), (707, 708, 724, 723), (618, 617, 710, 709), (626, 625, 702, 701), (619, 618, 709, 708), (612, 627, 700, 715), (627, 626, 701, 700), (620, 619, 708, 707), (613, 612, 715, 714), (621, 620, 707, 706), (614, 613, 714, 713), (622, 621, 706, 705), (615, 614, 713, 712), (623, 622, 705, 704), (616, 615, 712, 711), (624, 623, 704, 703), (617, 616, 711, 710), (625, 624, 703, 702), (639, 638, 622, 623), (632, 631, 615, 616), (640, 639, 623, 624), (633, 632, 616, 617), (641, 640, 624, 625), (634, 633, 617, 618), (642, 641, 625, 626), (635, 634, 618, 619), (628, 643, 627, 612), (643, 642, 626, 627), (636, 635, 619, 620), (629, 628, 612, 613), (637, 636, 620, 621), (630, 629, 613, 614), (638, 637, 621, 622), (631, 630, 614, 615), (648, 647, 632, 633), (656, 655, 640, 641), (649, 648, 633, 634), (650, 649, 634, 635), (651, 650, 635, 636), (652, 651, 636, 637), (645, 644, 629, 630), (653, 652, 637, 638), (646, 645, 630, 631), (654, 653, 638, 639), (647, 646, 631, 632), (655, 654, 639, 640), (665, 664, 652, 653), (658, 657, 645, 646), (666, 665, 653, 654), (659, 658, 646, 647), (667, 666, 654, 655), (660, 659, 647, 648), (661, 660, 648, 649), (662, 661, 649, 650), (663, 662, 650, 651), (664, 663, 651, 652), (688, 687, 658, 659), (696, 695, 666, 667), (689, 688, 659, 660), (690, 689, 660, 661), (691, 690, 661, 662), (692, 691, 662, 663), (693, 692, 663, 664), (694, 693, 664, 665), (695, 694, 665, 666), (683, 681, 680, 679, 678, 677, 676, 675, 674, 673, 672, 671, 670, 669, 668, 682), (696, 639, 654, 666, 695, 638, 653, 665, 694, 637, 652, 664, 693, 636, 663, 692, 651, 662, 691, 650, 635, 690, 661, 649, 634, 689, 660, 648, 633, 688, 659, 647, 632, 687, 658, 646, 618, 631, 617, 619, 645, 616, 630, 615, 614, 629, 613, 711, 710, 712, 709, 713, 628, 714, 708, 612, 715, 728, 726, 729, 725, 730, 724, 731, 723, 716, 717, 718, 720, 719, 707, 700, 627, 701, 706, 702, 643, 705, 703, 704, 626, 642, 625, 624, 620, 641, 623, 622, 621, 640, 655, 667), (656, 641, 642, 643, 628, 629, 644, 645, 657, 658, 687, 686, 685, 684, 699, 698, 697, 696, 667, 655)])
me_kreis_007.polygons.foreach_set('material_index', [0, 2, 2, 2, 2, 2, 2, 2, 2, 2, 2, 2, 2, 2, 2, 2, 2, 2, 2, 2, 2, 2, 2, 2, 2, 2, 2, 2, 2, 2, 2, 2, 2, 1, 1, 1, 1, 1, 1, 1, 1, 1, 1, 1, 1, 1, 1, 1, 1, 1, 1, 1, 1, 1, 1, 1, 1, 1, 1, 1, 1, 1, 1, 1, 1, 1, 1, 1, 1, 1, 1, 1, 1, 1, 2, 1, 2, 2, 2, 2, 2, 2, 2, 2, 2, 2, 2, 2, 2, 2, 2, 1, 1, 1, 1, 1, 1, 1, 1, 1, 1, 1, 1, 1, 1, 1, 1, 1, 1, 1, 1, 1, 1, 1, 1, 1, 1, 1, 1, 1, 1, 1, 1, 2, 1, 1, 1, 1, 1, 1, 1, 1, 1, 1, 1, 1, 1, 1, 1, 2, 2, 2, 2, 2, 2, 2, 2, 2, 2, 2, 2, 2, 2, 2, 2, 2, 2, 2, 2, 2, 2, 2, 2, 2, 2, 2, 2, 2, 2, 2, 2, 2, 2, 2, 2, 2, 2, 2, 2, 2, 2, 2, 2, 2, 1, 2, 2, 2, 1, 1, 1, 1, 2, 2, 2, 2, 2, 2, 2, 2, 2, 2, 1, 1, 1, 1, 1, 1, 1, 1, 1, 1, 1, 1, 1, 1, 1, 2, 2, 2, 2, 2, 2, 2, 2, 2, 2, 2, 2, 2, 2, 2, 2, 2, 2, 2, 2, 2, 2, 2, 2, 2, 2, 2, 2, 2, 2, 2, 2, 2, 2, 2, 2, 2, 2, 2, 2, 2, 2, 2, 2, 2, 2, 2, 2, 2, 2, 2, 2, 2, 2, 2, 2, 1, 2, 4, 5, 6, 7, 8, 9, 10, 1, 1, 1, 1, 1, 1, 1, 1, 1, 1, 1, 1, 1, 1, 1, 1, 1, 1, 1, 1, 1, 1, 1, 1, 1, 1, 1, 1, 1, 1, 1, 1, 1, 1, 1, 1, 1, 1, 1, 1, 1, 1, 1, 1, 1, 1, 1, 1, 1, 1, 1, 1, 1, 1, 1, 1, 1, 1, 1, 1, 1, 1, 1, 1, 1, 1, 1, 1, 1, 1, 1, 1, 1, 1, 1, 1, 1, 1, 1, 1, 1, 1])
_uv = me_kreis_007.uv_layers.new(name='UV-Map')
_uv.uv.foreach_set('vector', [0.0, 0.0, 0.0, 0.0, 0.0, 0.0, 0.0, 0.0, 0.0, 0.0, 0.0, 0.0, 0.0, 0.0, 0.0, 0.0, 0.0, 0.0, 0.0, 0.0, 0.0, 0.0, 0.0, 0.0, 0.0, 0.0, 0.0, 0.0, 0.0, 0.0, 0.0, 0.0, 0.0, 0.0, 0.0, 0.0, 0.0, 0.0, 0.0, 0.0, 0.0, 0.0, 0.0, 0.0, 0.0, 0.0, 0.0, 0.0, 0.0, 0.0, 0.0, 0.0, 0.0, 0.0, 0.0, 0.0, 0.0, 0.0, 0.0, 0.0, 0.0, 0.0, 0.0, 0.0, 0.0, 0.0, 0.0, 0.0, 0.0, 0.0, 0.0, 0.0, 0.0, 0.0, 0.0, 0.0, 0.0, 0.0, 0.0, 0.0, 0.0, 0.0, 0.0, 0.0, 0.0, 0.0, 0.0, 0.0, 0.0, 0.0, 0.0, 0.0, 0.0, 0.0, 0.0, 0.0, 0.0, 0.0, 0.0, 0.0, 0.0, 0.0, 0.0, 0.0, 0.0, 0.0, 0.0, 0.0, 0.0, 0.0, 0.0, 0.0, 0.0, 0.0, 0.0, 0.0, 0.0, 0.0, 0.0, 0.0, 0.0, 0.0, 0.0, 0.0, 0.0, 0.0, 0.0, 0.0, 0.0, 0.0, 0.0, 0.0, 0.0, 0.0, 0.0, 0.0, 0.0, 0.0, 0.0, 0.0, 0.0, 0.0, 0.0, 0.0, 0.0, 0.0, 0.0, 0.0, 0.0, 0.0, 0.0, 0.0, 0.0, 0.0, 0.0, 0.0, 0.0, 0.0, 0.0, 0.0, 0.0, 0.0, 0.0, 0.0, 0.0, 0.0, 0.0, 0.0, 0.0, 0.0, 0.0, 0.0, 0.0, 0.0, 0.0, 0.0, 0.0, 0.0, 0.0, 0.0, 0.0, 0.0, 0.0, 0.0, 0.0, 0.0, 0.0, 0.0, 0.0, 0.0, 0.0, 0.0, 0.0, 0.0, 0.0, 0.0, 0.0, 0.0, 0.0, 0.0, 0.0, 0.0, 0.0, 0.0, 0.0, 0.0, 0.0, 0.0, 0.0, 0.0, 0.0, 0.0, 0.0, 0.0, 0.0, 0.0, 0.0, 0.0, 0.0, 0.0, 0.0, 0.0, 0.0, 0.0, 0.0, 0.0, 0.0, 0.0, 0.0, 0.0, 0.0, 0.0, 0.0, 0.0, 0.0, 0.0, 0.0, 0.0, 0.0, 0.0, 0.0, 0.0, 0.0, 0.0, 0.0, 0.0, 0.0, 0.0, 0.0, 0.0, 0.0, 0.0, 0.0, 0.0, 0.0, 0.0, 0.0, 0.0, 0.0, 0.0, 0.0, 0.0, 0.0, 0.0, 0.0, 0.0, 0.0, 0.0, 0.0, 0.0, 0.0, 0.0, 0.0, 0.0, 0.0, 0.0, 0.0, 0.0, 0.0, 0.0, 0.0, 0.0, 0.0, 0.0, 0.0, 0.0, 0.0, 0.0, 0.0, 0.0, 0.0, 0.0, 0.0, 0.0, 0.0, 0.0, 0.0, 0.0, 0.0, 0.0, 0.0, 0.0, 0.0, 0.0, 0.0, 0.0, 0.0, 0.0, 0.0, 0.0, 0.0, 0.0, 0.0, 0.0, 0.0, 0.0, 0.0, 0.0, 0.0, 0.0, 0.0, 0.0, 0.0, 0.0, 0.0, 0.0, 0.0, 0.0, 0.0, 0.0, 0.0, 0.0, 0.0, 0.0, 0.0, 0.0, 0.0, 0.0, 0.0, 0.0, 0.0, 0.0, 0.0, 0.0, 0.0, 0.0, 0.0, 0.0, 0.0, 0.0, 0.0, 0.0, 0.0, 0.0, 0.0, 0.0, 0.0, 0.0, 0.0, 0.0, 0.0, 0.0, 0.0, 0.0, 0.0, 0.0, 0.0, 0.0, 0.0, 0.0, 0.0, 0.0, 0.0, 0.0, 0.0, 0.0, 0.0, 0.0, 0.0, 0.0, 0.0, 0.0, 0.0, 0.0, 0.0, 0.0, 0.0, 0.0, 0.0, 0.0, 0.0, 0.0, 0.0, 0.0, 0.0, 0.0, 0.0, 0.0, 0.0, 0.0, 0.0, 0.0, 0.0, 0.0, 0.0, 0.0, 0.0, 0.0, 0.0, 0.0, 0.0, 0.0, 0.0, 0.0, 0.0, 0.0, 0.0, 0.0, 0.0, 0.0, 0.0, 0.0, 0.0, 0.0, 0.0, 0.0, 0.0, 0.0, 0.0, 0.0, 0.0, 0.0, 0.0, 0.0, 0.0, 0.0, 0.0, 0.0, 0.0, 0.0, 0.0, 0.0, 0.0, 0.0, 0.0, 0.0, 0.0, 0.0, 0.0, 0.0, 0.0, 0.0, 0.0, 0.0, 0.0, 0.0, 0.0, 0.0, 0.0, 0.0, 0.0, 0.0, 0.0, 0.0, 0.0, 0.0, 0.0, 0.0, 0.0, 0.0, 0.0, 0.0, 0.0, 0.0, 0.0, 0.0, 0.0, 0.0, 0.0, 0.0, 0.0, 0.0, 0.0, 0.0, 0.0, 0.0, 0.0, 0.0, 0.0, 0.0, 0.0, 0.0, 0.0, 0.0, 0.0, 0.0, 0.0, 0.0, 0.0, 0.0, 0.0, 0.0, 0.0, 0.0, 0.0, 0.0, 0.0, 0.0, 0.0, 0.0, 0.0, 0.0, 0.0, 0.0, 0.0, 0.0, 0.0, 0.0, 0.0, 0.0, 0.0, 0.0, 0.0, 0.0, 0.0, 0.0, 0.0, 0.0, 0.0, 0.0, 0.0, 0.0, 0.0, 0.0, 0.0, 0.0, 0.0, 0.0, 0.0, 0.0, 0.0, 0.0, 0.0, 0.0, 0.0, 0.0, 0.0, 0.0, 0.0, 0.0, 0.0, 0.0, 0.0, 0.0, 0.0, 0.0, 0.0, 0.0, 0.0, 0.0, 0.0, 0.0, 0.0, 0.0, 0.0, 0.0, 0.0, 0.0, 0.0, 0.0, 0.0, 0.0, 0.0, 0.0, 0.0, 0.0, 0.0, 0.0, 0.0, 0.0, 0.0, 0.0, 0.0, 0.0, 0.0, 0.0, 0.0, 0.0, 0.0, 0.0, 0.0, 0.0, 0.0, 0.0, 0.0, 0.0, 0.0, 0.0, 0.0, 0.0, 0.0, 0.0, 0.0, 0.0, 0.0, 0.0, 0.0, 0.0, 0.0, 0.0, 0.0, 0.0, 0.0, 0.0, 0.0, 0.0, 0.0, 0.0, 0.0, 0.0, 0.0, 0.0, 0.0, 0.0, 0.0, 0.0, 0.0, 0.0, 0.0, 0.0, 0.0, 0.0, 0.0, 0.0, 0.0, 0.0, 0.0, 0.0, 0.0, 0.0, 0.0, 0.0, 0.0, 0.0, 0.0, 0.0, 0.0, 0.0, 0.0, 0.0, 0.0, 0.0, 0.0, 0.0, 0.0, 0.0, 0.0, 0.0, 0.0, 0.0, 0.0, 0.0, 0.0, 0.0, 0.0, 0.0, 0.0, 0.0, 0.0, 0.0, 0.0, 0.0, 0.0, 0.0, 0.0, 0.0, 0.0, 0.0, 0.0, 0.0, 0.0, 0.0, 0.0, 0.0, 0.0, 0.0, 0.0, 0.0, 0.0, 0.0, 0.0, 0.0, 0.0, 0.0, 0.0, 0.0, 0.0, 0.0, 0.0, 0.0, 0.0, 0.0, 0.0, 0.0, 0.0, 0.0, 0.0, 0.0, 0.0, 0.0, 0.0, 0.0, 0.0, 0.0, 0.0, 0.0, 0.0, 0.0, 0.0, 0.0, 0.0, 0.0, 0.0, 0.0, 0.0, 0.0, 0.0, 0.0, 0.0, 0.0, 0.0, 0.0, 0.0, 0.0, 0.0, 0.0, 0.0, 0.0, 0.0, 0.0, 0.0, 0.0, 0.0, 0.0, 0.0, 0.0, 0.0, 0.0, 0.0, 0.0, 0.0, 0.0, 0.0, 0.0, 0.0, 0.0, 0.0, 0.0, 0.0, 0.0, 0.0, 0.0, 0.0, 0.0, 0.0, 0.0, 0.0, 0.0, 0.0, 0.0, 0.0, 0.0, 0.0, 0.0, 0.0, 0.0, 0.0, 0.0, 0.0, 0.0, 0.0, 0.0, 0.0, 0.0, 0.0, 0.0, 0.0, 0.0, 0.0, 0.0, 0.0, 0.0, 0.0, 0.0, 0.0, 0.0, 0.0, 0.0, 0.0, 0.0, 0.0, 0.0, 0.0, 0.0, 0.0, 0.0, 0.0, 0.0, 0.0, 0.0, 0.0, 0.0, 0.0, 0.0, 0.0, 0.0, 0.0, 0.0, 0.0, 0.0, 0.0, 0.0, 0.0, 0.0, 0.0, 0.0, 0.0, 0.0, 0.0, 0.0, 0.0, 0.0, 0.0, 0.0, 0.0, 0.0, 0.0, 0.0, 0.0, 0.0, 0.0, 0.0, 0.0, 0.0, 0.0, 0.0, 0.0, 0.0, 0.0, 0.0, 0.0, 0.0, 0.0, 0.0, 0.0, 0.0, 0.0, 0.0, 0.0, 0.0, 0.0, 0.0, 0.0, 0.0, 0.0, 0.0, 0.0, 0.0, 0.0, 0.0, 0.0, 0.0, 0.0, 0.0, 0.0, 0.0, 0.0, 0.0, 0.0, 0.0, 0.0, 0.0, 0.0, 0.0, 0.0, 0.0, 0.0, 0.0, 0.0, 0.0, 0.0, 0.0, 0.0, 0.0, 0.0, 0.0, 0.0, 0.0, 0.0, 0.0, 0.0, 0.0, 0.0, 0.0, 0.0, 0.0, 0.0, 0.0, 0.0, 0.0, 0.0, 0.0, 0.0, 0.0, 0.0, 0.0, 0.0, 0.0, 0.0, 0.0, 0.0, 0.0, 0.0, 0.0, 0.0, 0.0, 0.0, 0.0, 0.0, 0.0, 0.0, 0.0, 0.0, 0.0, 0.0, 0.0, 0.0, 0.0, 0.0, 0.0, 0.0, 0.0, 0.0, 0.0, 0.0, 0.0, 0.0, 0.0, 0.0, 0.0, 0.0, 0.0, 0.0, 0.0, 0.0, 0.0, 0.0, 0.0, 0.0, 0.0, 0.0, 0.0, 0.0, 0.0, 0.0, 0.0, 0.0, 0.0, 0.0, 0.0, 0.0, 0.0, 0.0, 0.0, 0.0, 0.0, 0.0, 0.0, 0.0, 0.0, 0.0, 0.0, 0.0, 0.0, 0.0, 0.0, 0.0, 0.0, 0.0, 0.0, 0.0, 0.0, 0.0, 0.0, 0.0, 0.0, 0.0, 0.0, 0.0, 0.0, 0.0, 0.0, 0.0, 0.0, 0.0, 0.0, 0.0, 0.0, 0.0, 0.0, 0.0, 0.0, 0.0, 0.0, 0.0, 0.0, 0.0, 0.0, 0.0, 0.0, 0.0, 0.0, 0.0, 0.0, 0.0, 0.0, 0.0, 0.0, 0.0, 0.0, 0.0, 0.0, 0.0, 0.0, 0.0, 0.0, 0.0, 0.0, 0.0, 0.0, 0.0, 0.0, 0.0, 0.0, 0.0, 0.0, 0.0, 0.0, 0.0, 0.0, 0.0, 0.0, 0.0, 0.0, 0.0, 0.0, 0.0, 0.0, 0.0, 0.0, 0.0, 0.0, 0.0, 0.0, 0.0, 0.0, 0.0, 0.0, 0.0, 0.0, 0.0, 0.0, 0.0, 0.0, 0.0, 0.0, 0.0, 0.0, 0.0, 0.0, 0.0, 0.0, 0.0, 0.0, 0.0, 0.0, 0.0, 0.0, 0.0, 0.0, 0.0, 0.0, 0.0, 0.0, 0.0, 0.0, 0.0, 0.0, 0.0, 0.0, 0.0, 0.0, 0.0, 0.0, 0.0, 0.0, 0.0, 0.0, 0.0, 0.0, 0.0, 0.0, 0.0, 0.0, 0.0, 0.0, 0.0, 0.0, 0.0, 0.0, 0.0, 0.0, 0.0, 0.0, 0.0, 0.0, 0.0, 0.0, 0.0, 0.0, 0.0, 0.0, 0.0, 0.0, 0.0, 0.0, 0.0, 0.0, 0.0, 0.0, 0.0, 0.0, 0.0, 0.0, 0.0, 0.0, 0.0, 0.0, 0.0, 0.0, 0.0, 0.0, 0.0, 0.0, 0.0, 0.0, 0.0, 0.0, 0.0, 0.0, 0.0, 0.0, 0.0, 0.0, 0.0, 0.0, 0.0, 0.0, 0.0, 0.0, 0.0, 0.0, 0.0, 0.0, 0.0, 0.0, 0.0, 0.0, 0.0, 0.0, 0.0, 0.0, 0.0, 0.0, 0.0, 0.0, 0.0, 0.0, 0.0, 0.0, 0.0, 0.0, 0.0, 0.0, 0.0, 0.0, 0.0, 0.0, 0.0, 0.0, 0.0, 0.0, 0.0, 0.0, 0.0, 0.0, 0.0, 0.0, 0.0, 0.0, 0.0, 0.0, 0.0, 0.0, 0.0, 0.0, 0.0, 0.0, 0.0, 0.0, 0.0, 0.0, 0.0, 0.0, 0.0, 0.0, 0.0, 0.0, 0.0, 0.0, 0.0, 0.0, 0.0, 0.0, 0.0, 0.0, 0.0, 0.0, 0.0, 0.0, 0.0, 0.0, 0.0, 0.0, 0.0, 0.0, 0.0, 0.0, 0.0, 0.0, 0.0, 0.0, 0.0, 0.0, 0.0, 0.0, 0.0, 0.0, 0.0, 0.0, 0.0, 0.0, 0.0, 0.0, 0.0, 0.0, 0.0, 0.0, 0.0, 0.0, 0.0, 0.0, 0.0, 0.0, 0.0, 0.0, 0.0, 0.0, 0.0, 0.0, 0.0, 0.0, 0.0, 0.0, 0.0, 0.0, 0.0, 0.0, 0.0, 0.0, 0.0, 0.0, 0.0, 0.0, 0.0, 0.0, 0.0, 0.0, 0.0, 0.0, 0.0, 0.0, 0.0, 0.0, 0.0, 0.0, 0.0, 0.0, 0.0, 0.0, 0.0, 0.0, 0.0, 0.0, 0.0, 0.0, 0.0, 0.0, 0.0, 0.0, 0.0, 0.0, 0.0, 0.0, 0.0, 0.0, 0.0, 0.0, 0.0, 0.0, 0.0, 0.0, 0.0, 0.0, 0.0, 0.0, 0.0, 0.0, 0.0, 0.0, 0.0, 0.0, 0.0, 0.0, 0.0, 0.0, 0.0, 0.0, 0.0, 0.0, 0.0, 0.0, 0.0, 0.0, 0.0, 0.0, 0.0, 0.0, 0.0, 0.0, 0.0, 0.0, 0.0, 0.0, 0.0, 0.0, 0.0, 0.0, 0.0, 0.0, 0.0, 0.0, 0.0, 0.0, 0.0, 0.0, 0.0, 0.0, 0.0, 0.0, 0.0, 0.0, 0.0, 0.0, 0.0, 0.0, 0.0, 0.0, 0.0, 0.0, 0.0, 0.0, 0.0, 0.0, 0.0, 0.0, 0.0, 0.0, 0.0, 0.0, 0.0, 0.0, 0.0, 0.0, 0.0, 0.0, 0.0, 0.0, 0.0, 0.0, 0.0, 0.0, 0.0, 0.0, 0.0, 0.0, 0.0, 0.0, 0.0, 0.0, 0.0, 0.0, 0.0, 0.0, 0.0, 0.0, 0.0, 0.0, 0.0, 0.0, 0.0, 0.0, 0.0, 0.0, 0.0, 0.0, 0.0, 0.0, 0.0, 0.0, 0.0, 0.0, 0.0, 0.0, 0.0, 0.0, 0.0, 0.0, 0.0, 0.0, 0.0, 0.0, 0.0, 0.0, 0.0, 0.0, 0.0, 0.0, 0.0, 0.0, 0.0, 0.0, 0.0, 0.0, 0.0, 0.0, 0.0, 0.0, 0.0, 0.0, 0.0, 0.0, 0.0, 0.0, 0.0, 0.0, 0.0, 0.0, 0.0, 0.0, 0.0, 0.0, 0.0, 0.0, 0.0, 0.0, 0.0, 0.0, 0.0, 0.0, 0.0, 0.0, 0.0, 0.0, 0.0, 0.0, 0.0, 0.0, 0.0, 0.0, 0.0, 0.0, 0.0, 0.0, 0.0, 0.0, 0.0, 0.0, 0.0, 0.0, 0.0, 0.0, 0.0, 0.0, 0.0, 0.0, 0.0, 0.0, 0.0, 0.0, 0.0, 0.0, 0.0, 0.0, 0.0, 0.0, 0.0, 0.0, 0.0, 0.0, 0.0, 0.0, 0.0, 0.0, 0.0, 0.0, 0.0, 0.0, 0.0, 0.0, 0.0, 0.0, 0.0, 0.0, 0.0, 0.0, 0.0, 0.0, 0.0, 0.0, 0.0, 0.0, 0.0, 0.0, 0.0, 0.0, 0.0, 0.0, 0.0, 0.0, 0.0, 0.0, 0.0, 0.0, 0.0, 0.0, 0.0, 0.0, 0.0, 0.0, 0.0, 0.0, 0.0, 0.0, 0.0, 0.0, 0.0, 0.0, 0.0, 0.0, 0.0, 0.0, 0.0, 0.0, 0.0, 0.0, 0.0, 0.0, 0.0, 0.0, 0.0, 0.0, 0.0, 0.0, 0.0, 0.0, 0.0, 0.0, 0.0, 0.0, 0.0, 0.0, 0.0, 0.0, 0.0, 0.0, 0.0, 0.0, 0.0, 0.0, 0.0, 0.0, 0.0, 0.0, 0.0, 0.0, 0.0, 0.0, 0.0, 0.0, 0.0, 0.0, 0.0, 0.0, 0.0, 0.0, 0.0, 0.0, 0.0, 0.0, 0.0, 0.0, 0.0, 0.0, 0.0, 0.0, 0.0, 0.0, 0.0, 0.0, 0.0, 0.0, 0.0, 0.0, 0.0, 0.0, 0.0, 0.0, 0.0, 0.0, 0.0, 0.0, 0.0, 0.0, 0.0, 0.0, 0.0, 0.0, 0.0, 0.0, 0.0, 0.0, 0.0, 0.0, 0.0, 0.0, 0.0, 0.0, 0.0, 0.0, 0.0, 0.0, 0.0, 0.0, 0.0, 0.0, 0.0, 0.0, 0.0, 0.0, 0.0, 0.0, 0.0, 0.0, 0.0, 0.0, 0.0, 0.0, 0.0, 0.0, 0.0, 0.0, 0.0, 0.0, 0.0, 0.0, 0.0, 0.0, 0.0, 0.0, 0.0, 0.0, 0.0, 0.0, 0.0, 0.0, 0.0, 0.0, 0.0, 0.0, 0.0, 0.0, 0.0, 0.0, 0.0, 0.0, 0.0, 0.0, 0.0, 0.0, 0.0, 0.0, 0.0, 0.0, 0.0, 0.0, 0.0, 0.0, 0.0, 0.0, 0.0, 0.0, 0.0, 0.0, 0.0, 0.0, 0.0, 0.0, 0.0, 0.0, 0.0, 0.0, 0.0, 0.0, 0.0, 0.0, 0.0, 0.0, 0.0, 0.0, 0.0, 0.0, 0.0, 0.0, 0.0, 0.0, 0.0, 0.0, 0.0, 0.0, 0.0, 0.0, 0.0, 0.0, 0.0, 0.0, 0.0, 0.0, 0.0, 0.0, 0.0, 0.0, 0.0, 0.0, 0.0, 0.0, 0.0, 0.0, 0.0, 0.0, 0.0, 0.0, 0.0, 0.0, 0.0, 0.0, 0.0, 0.0, 0.0, 0.0, 0.0, 0.0, 0.0, 0.0, 0.0, 0.0, 0.0, 0.0, 0.0, 0.0, 0.0, 0.0, 0.0, 0.0, 0.0, 0.0, 0.0, 0.0, 0.0, 0.0, 0.0, 0.0, 0.0, 0.0, 0.0, 0.0, 0.0, 0.0, 0.0, 0.0, 0.0, 0.0, 0.0, 0.0, 0.0, 0.0, 0.0, 0.0, 0.0, 0.0, 0.0, 0.0, 0.0, 0.0, 0.0, 0.0, 0.0, 0.0, 0.0, 0.0, 0.0, 0.0, 0.0, 0.0, 0.0, 0.0, 0.0, 0.0, 0.0, 0.0, 0.0, 0.0, 0.0, 0.0, 0.0, 0.0, 0.0, 0.0, 0.0, 0.0, 0.0, 0.0, 0.0, 0.0, 0.0, 0.0, 0.0, 0.0, 0.0, 0.0, 0.0, 0.0, 0.0, 0.0, 0.0, 0.0, 0.0, 0.0, 0.0, 0.0, 0.0, 0.0, 0.0, 0.0, 0.0, 0.0, 0.0, 0.0, 0.0, 0.0, 0.0, 0.0, 0.0, 0.0, 0.0, 0.0, 0.0, 0.0, 0.0, 0.0, 0.0, 0.0, 0.0, 0.0, 0.0, 0.0, 0.0, 0.0, 0.0, 0.0, 0.0, 0.0, 0.0, 0.0, 0.0, 0.0, 0.0, 0.0, 0.0, 0.0, 0.0, 0.0, 0.0, 0.0, 0.0, 0.0, 0.0, 0.0, 0.0, 0.0, 0.0, 0.0, 0.0, 0.0, 0.0, 0.0, 0.0, 0.0, 0.0, 0.0, 0.0, 0.0, 0.0, 0.0, 0.0, 0.0, 0.0, 0.0, 0.0, 0.0, 0.0, 0.0, 0.0, 0.0, 0.0, 0.0, 0.0, 0.0, 0.0, 0.0, 0.0, 0.0, 0.0, 0.0, 0.0, 0.0, 0.0, 0.0, 0.0, 0.0, 0.0, 0.0, 0.0, 0.0, 0.0, 0.0, 0.0, 0.0, 0.0, 0.0, 0.0, 0.0, 0.0, 0.0, 0.0, 0.0, 0.0, 0.0, 0.0, 0.0, 0.0, 0.0, 0.0, 0.0, 0.0, 0.0, 0.0, 0.0, 0.0, 0.0, 0.0, 0.0, 0.0, 0.0, 0.0, 0.0, 0.0, 0.0, 0.0, 0.0, 0.0, 0.0, 0.0, 0.0, 0.0, 0.0, 0.0, 0.0, 0.0, 0.0, 0.0, 0.0, 0.0, 0.0, 0.0, 0.0, 0.0, 0.0, 0.0, 0.0, 0.0, 0.0, 0.0, 0.0, 0.0, 0.0, 0.0, 0.0, 0.0, 0.0, 0.0, 0.0, 0.0, 0.0, 0.0, 0.0, 0.0, 0.0, 0.0, 0.0, 0.0, 0.0, 0.0, 0.0, 0.0, 0.0, 0.0, 0.0, 0.0, 0.0, 0.0, 0.0, 0.0, 0.0, 0.0, 0.0, 0.0, 0.0, 0.0, 0.0, 0.0, 0.0, 0.0, 0.0, 0.0, 0.0, 0.0, 0.0, 0.0, 0.0, 0.0, 0.0, 0.0, 0.0, 0.0, 0.0, 0.0, 0.0, 0.0, 0.0, 0.0, 0.0, 0.0, 0.0, 0.0, 0.0, 0.0, 0.0, 0.0, 0.0, 0.0, 0.0, 0.0, 0.0, 0.0, 0.0, 0.0, 0.0, 0.0, 0.0, 0.0, 0.0, 0.0, 0.0, 0.0, 0.0, 0.0, 0.0, 0.0, 0.0, 0.0, 0.0, 0.0, 0.0, 0.0, 0.0, 0.0, 0.0, 0.0, 0.0, 0.0, 0.0, 0.0, 0.0, 0.0, 0.0, 0.0, 0.0, 0.0, 0.0, 0.0, 0.0, 0.0, 0.0, 0.0, 0.0, 0.0, 0.0, 0.0, 0.0, 0.0, 0.0, 0.0, 0.0, 0.0, 0.0, 0.0, 0.0, 0.0, 0.0, 0.0, 0.0, 0.0, 0.0, 0.0, 0.0, 0.0, 0.0, 0.0, 0.0, 0.0, 0.0, 0.0, 0.0, 0.0, 0.0, 0.0, 0.0, 0.0, 0.0, 0.0, 0.0, 0.0, 0.0, 0.0, 0.0, 0.0, 0.0, 0.0, 0.0, 0.0, 0.0, 0.0, 0.0, 0.0, 0.0, 0.0, 0.0, 0.0, 0.0, 0.0, 0.0, 0.0, 0.0, 0.0, 0.0, 0.0, 0.0, 0.0, 0.0, 0.0, 0.0, 0.0, 0.0, 0.0, 0.0, 0.0, 0.0, 0.0, 0.0, 0.0, 0.0, 0.0, 0.0, 0.0, 0.0, 0.0, 0.0, 0.0, 0.0, 0.0, 0.0, 0.0, 0.0, 0.0, 0.0, 0.0, 0.0, 0.0, 0.0, 0.0, 0.0, 0.0, 0.0, 0.0, 0.0, 0.0, 0.0, 0.0, 0.0, 0.0, 0.0, 0.0, 0.0, 0.0, 0.0, 0.0, 0.0, 0.0, 0.0, 0.0, 0.0, 0.0, 0.0, 0.0, 0.0, 0.0, 0.0, 0.0, 0.0, 0.0, 0.0, 0.0, 0.0, 0.0, 0.0, 0.0, 0.0, 0.0, 0.0, 0.0, 0.0, 0.0, 0.0, 0.0, 0.0, 0.0, 0.0, 0.0, 0.0, 0.0, 0.0, 0.0, 0.0, 0.0, 0.0, 0.0, 0.0, 0.0, 0.0, 0.0, 0.0, 0.0, 0.0, 0.0, 0.0, 0.0, 0.0, 0.0, 0.0, 0.0, 0.0, 0.0, 0.0, 0.0, 0.0, 0.0, 0.0, 0.0, 0.0, 0.0, 0.0, 0.0, 0.0, 0.0, 0.0, 0.0, 0.0, 0.0, 0.0, 0.0, 0.0, 0.0, 0.0, 0.0, 0.0, 0.0, 0.0, 0.0, 0.0, 0.0, 0.0, 0.0, 0.0, 0.0, 0.0, 0.0, 0.0, 0.0, 0.0, 0.0, 0.0, 0.0, 0.0, 0.0, 0.0, 0.0, 0.0, 0.0, 0.0, 0.0, 0.0, 0.0, 0.0, 0.0, 0.0, 0.0, 0.0, 0.0, 0.0, 0.0, 0.0, 0.0, 0.0, 0.0, 0.0, 0.0, 0.0, 0.0, 0.0, 0.0, 0.0, 0.0, 0.0, 0.0, 0.0, 0.0, 0.0, 0.0, 0.0, 0.0, 0.0, 0.0, 0.0, 0.0, 0.0, 0.0, 0.0, 0.0, 0.0, 0.0, 0.0, 0.0, 0.0, 0.0, 0.0, 0.0, 0.0, 0.0, 0.0, 0.0, 0.0, 0.0, 0.0, 0.0, 0.0, 0.0, 0.0, 0.0, 0.0, 0.0, 0.0, 0.0, 0.0, 0.0, 0.0, 0.0, 0.0, 0.0, 0.0, 0.0, 0.0, 0.0, 0.0, 0.0, 0.0, 0.0, 0.0, 0.0, 0.0, 0.0, 0.0, 0.0, 0.0, 0.0, 0.0, 0.0, 0.0, 0.0, 0.0, 0.0, 0.0, 0.0, 0.0, 0.0, 0.0, 0.0, 0.0, 0.0, 0.0, 0.0, 0.0, 0.0, 0.0, 0.0, 0.0, 0.0, 0.0, 0.0, 0.0, 0.0, 0.0, 0.0, 0.0, 0.0, 0.0, 0.0, 0.0, 0.0, 0.0, 0.0, 0.0, 0.0, 0.0, 0.0, 0.0, 0.0, 0.0, 0.0, 0.0, 0.0, 0.0, 0.0, 0.0, 0.0, 0.0, 0.0, 0.0, 0.0, 0.0, 0.0, 0.0, 0.0, 0.0, 0.0, 0.0, 0.0, 0.0, 0.0, 0.0, 0.0, 0.0, 0.0, 0.0, 0.0, 0.0, 0.0, 0.0, 0.0, 0.0, 0.0, 0.0, 0.0, 0.0, 0.0, 0.0, 0.0, 0.0, 0.0, 0.0, 0.0, 0.0, 0.0, 0.0, 0.0, 0.0, 0.0, 0.0, 0.0, 0.0, 0.0, 0.0, 0.0, 0.0, 0.0, 0.0, 0.0, 0.0, 0.0, 0.0, 0.0, 0.0, 0.0, 0.0, 0.0, 0.0, 0.0, 0.0, 0.0, 0.0, 0.0, 0.0, 0.0, 0.0, 0.0, 0.0, 0.0, 0.0, 0.0, 0.0, 0.0, 0.0, 0.0, 0.0, 0.0, 0.0, 0.0, 0.0, 0.0, 0.0, 0.0, 0.0, 0.0, 0.0, 0.0, 0.0, 0.0, 0.0, 0.0, 0.0, 0.0, 0.0, 0.0, 0.0, 0.0, 0.0, 0.0, 0.0, 0.0, 0.0, 0.0, 0.0, 0.0, 0.0, 0.0, 0.0, 0.0, 0.0, 0.0, 0.0, 0.0, 0.0, 0.0, 0.0, 0.0, 0.0, 0.0, 0.0, 0.0, 0.0, 0.0, 0.0, 0.0, 0.0, 0.0, 0.0, 0.0, 0.0, 0.0, 0.0, 0.0, 0.0, 0.0, 0.0, 0.0, 0.0, 0.0, 0.0, 0.0, 0.0, 0.0, 0.0, 0.0, 0.0, 0.0, 0.0, 0.0, 0.0, 0.0, 0.0, 0.0, 0.0, 0.0, 0.0, 0.0, 0.0, 0.0, 0.0, 0.0, 0.0, 0.0, 0.0, 0.0, 0.0, 0.0, 0.0, 0.0, 0.0, 0.0, 0.0, 0.0, 0.0, 0.0, 0.0, 0.0, 0.0, 0.0, 0.0, 0.0, 0.0, 0.0, 0.0, 0.0, 0.0, 0.0, 0.0, 0.0, 0.0, 0.0, 0.0, 0.0, 0.0, 0.0, 0.0, 0.0, 0.0, 0.0, 0.0, 0.0, 0.0, 0.0, 0.0, 0.0, 0.0, 0.0, 0.0, 0.0, 0.0, 0.0, 0.0, 0.0, 0.0, 0.0, 0.0, 0.0, 0.0, 0.0, 0.0, 0.0, 0.0, 0.0, 0.0, 0.0, 0.0, 0.0, 0.0, 0.0, 0.0, 0.0, 0.0, 0.0, 0.0, 0.0, 0.0, 0.0, 0.0, 0.0, 0.0, 0.0, 0.0, 0.0, 0.0, 0.0, 0.0, 0.0, 0.0, 0.0, 0.0, 0.0, 0.0, 0.0, 0.0, 0.0, 0.0, 0.0, 0.0, 0.0, 0.0, 0.0, 0.0, 0.0, 0.0, 0.0, 0.0, 0.0, 0.0, 0.0, 0.0, 0.0, 0.0, 0.0, 0.0, 0.0, 0.0, 0.0, 0.0, 0.0, 0.0, 0.0, 0.0, 0.0, 0.0, 0.0, 0.0, 0.0, 0.0, 0.0, 0.0, 0.0, 0.0, 0.0, 0.0, 0.0, 0.0, 0.0, 0.0, 0.0, 0.0, 0.0, 0.0, 0.0, 0.0, 0.0, 0.0, 0.0, 0.0, 0.0, 0.0, 0.0, 0.0, 0.0, 0.0, 0.0, 0.0, 0.0, 0.0, 0.0, 0.0, 0.0, 0.0, 0.0, 0.0, 0.0, 0.0, 0.0, 0.0, 0.0, 0.0, 0.0, 0.0, 0.0, 0.0, 0.0, 0.0, 0.0, 0.0, 0.0, 0.0, 0.0, 0.0, 0.0, 0.0, 0.0, 0.0, 0.0, 0.0, 0.0, 0.0, 0.0, 0.0, 0.0, 0.0, 0.0, 0.0, 0.0, 0.0, 0.0, 0.0, 0.0, 0.0, 0.0, 0.0, 0.0, 0.0, 0.0, 0.0, 0.0, 0.0, 0.0, 0.0, 0.0, 0.0, 0.0, 0.0, 0.0, 0.0, 0.0, 0.0, 0.0, 0.0, 0.0, 0.0, 0.0, 0.0, 0.0, 0.0, 0.0, 0.0, 0.0, 0.0, 0.0, 0.0, 0.0, 0.0, 0.0, 0.0, 0.0, 0.0, 0.0, 0.0, 0.0, 0.0, 0.0, 0.0, 0.0, 0.0, 0.0, 0.0, 0.0, 0.0, 0.0, 0.0, 0.0, 0.0, 0.0, 0.0, 0.0, 0.0, 0.0, 0.0, 0.0, 0.0, 0.0, 0.0, 0.0, 0.0, 0.0, 0.0, 0.0, 0.0, 0.0, 0.0, 0.0, 0.0, 0.0, 0.0, 0.0, 0.0, 0.0, 0.0, 0.0, 0.0, 0.0, 0.0, 0.0, 0.0, 0.0, 0.0, 0.0, 0.0, 0.0, 0.0, 0.0, 0.0, 0.0, 0.0, 0.0, 0.0, 0.0, 0.0, 0.0, 0.0, 0.0, 0.0, 0.0, 0.0, 0.0, 0.0, 0.0, 0.0, 0.0, 0.0, 0.0, 0.0, 0.0, 0.0, 0.0, 0.0, 0.0, 0.0, 0.0, 0.0, 0.0, 0.0, 0.0, 0.0, 0.0, 0.0, 0.0, 0.0, 0.0, 0.0, 0.0, 0.0, 0.0, 0.0, 0.0, 0.0, 0.0, 0.0, 0.0, 0.0, 0.0, 0.0, 0.0, 0.0, 0.0, 0.0, 0.0, 0.0, 0.0, 0.0, 0.0, 0.0, 0.0, 0.0, 0.0, 0.0, 0.0, 0.0, 0.0, 0.0, 0.0, 0.0, 0.0, 0.0, 0.0, 0.0, 0.0, 0.0, 0.0, 0.0, 0.0, 0.0, 0.0, 0.0, 0.0, 0.0, 0.0, 0.0, 0.0, 0.0, 0.0, 0.0, 0.0, 0.0, 0.0, 0.0, 0.0, 0.0, 0.0, 0.0, 0.0, 0.0, 0.0, 0.0, 0.0, 0.0, 0.0, 0.0, 0.0, 0.0, 0.0, 0.0, 0.0, 0.0, 0.0, 0.0, 0.0, 0.0, 0.0, 0.0, 0.0, 0.0, 0.0, 0.0, 0.0, 0.0, 0.0, 0.0, 0.0, 0.0, 0.0, 0.0, 0.0, 0.0, 0.0, 0.0, 0.0, 0.0, 0.0, 0.0, 0.0, 0.0, 0.0, 0.0, 0.0, 0.0, 0.0, 0.0, 0.0, 0.0, 0.0, 0.0, 0.0, 0.0, 0.0, 0.0, 0.0, 0.0, 0.0, 0.0, 0.0, 0.0, 0.0, 0.0, 0.0, 0.0, 0.0, 0.0, 0.0, 0.0, 0.0, 0.0, 0.0, 0.0, 0.0, 0.0, 0.0, 0.0, 0.0, 0.0, 0.0, 0.0, 0.0, 0.0, 0.0, 0.0, 0.0, 0.0, 0.0, 0.0, 0.0, 0.0, 0.0, 0.0, 0.0, 0.0, 0.0, 0.0, 0.0, 0.0, 0.0, 0.0, 0.0, 0.0, 0.0, 0.0, 0.0, 0.0, 0.0, 0.0, 0.0, 0.0, 0.0, 0.0, 0.0, 0.0, 0.0, 0.0, 0.0, 0.0, 0.0, 0.0, 0.0, 0.0, 0.0, 0.0, 0.0, 0.0, 0.0, 0.0, 0.0, 0.0, 0.0, 0.0, 0.0, 0.0, 0.0, 0.0, 0.0, 0.0, 0.0, 0.0, 0.0, 0.0, 0.0, 0.0, 0.0, 0.0, 0.0, 0.0, 0.0, 0.0, 0.0, 0.0, 0.0, 0.0, 0.0, 0.0, 0.0, 0.0, 0.0, 0.0, 0.0, 0.0, 0.0, 0.0, 0.0, 0.0, 0.0, 0.0, 0.0, 0.0, 0.0, 0.0, 0.0, 0.0, 0.0, 0.0, 0.0, 0.0, 0.0, 0.0, 0.0, 0.0, 0.0, 0.0, 0.0, 0.0, 0.0, 0.0, 0.0, 0.0, 0.0, 0.0, 0.0, 0.0, 0.0, 0.0, 0.0, 0.0, 0.0, 0.0, 0.0, 0.0, 0.0, 0.0, 0.0, 0.0, 0.0, 0.0, 0.0, 0.0, 0.0, 0.0, 0.0, 0.0, 0.0, 0.0, 0.0, 0.0, 0.0, 0.0, 0.0, 0.0, 0.0, 0.0, 0.0, 0.0, 0.0, 0.0, 0.0, 0.0, 0.0, 0.0, 0.0, 0.0, 0.0, 0.0, 0.0, 0.0, 0.0, 0.0, 0.0, 0.0, 0.0, 0.0, 0.0, 0.0, 0.0, 0.0, 0.0, 0.0, 0.0, 0.0, 0.0, 0.0, 0.0, 0.0, 0.0, 0.0, 0.0, 0.0, 0.0, 0.0, 0.0, 0.0, 0.0, 0.0, 0.0, 0.0, 0.0, 0.0, 0.0, 0.0, 0.0, 0.0, 0.0, 0.0, 0.0, 0.0, 0.0, 0.0, 0.0, 0.0, 0.0, 0.0, 0.0, 0.0, 0.0, 0.0, 0.0, 0.0, 0.0, 0.0, 0.0, 0.0, 0.0, 0.0, 0.0, 0.0, 0.0, 0.0, 0.0, 0.0, 0.0, 0.0, 0.0, 0.0, 0.0, 0.0, 0.0, 0.0, 0.0, 0.0, 0.0, 0.0, 0.0, 0.0, 0.0, 0.0, 0.0, 0.0, 0.0, 0.0, 0.0, 0.0, 0.0, 0.0, 0.0, 0.0, 0.0, 0.0, 0.0, 0.0, 0.0, 0.0, 0.0, 0.0, 0.0, 0.0, 0.0, 0.0, 0.0, 0.0, 0.0, 0.0, 0.0, 0.0, 0.0, 0.0, 0.0, 0.0, 0.0, 0.0, 0.0, 0.0, 0.0, 0.0, 0.0, 0.0, 0.0, 0.0, 0.0, 0.0, 0.0, 0.0, 0.0, 0.0, 0.0, 0.0, 0.0, 0.0, 0.0, 0.0, 0.0, 0.0, 0.0, 0.0, 0.0, 0.0, 0.0, 0.0, 0.0, 0.0, 0.0, 0.0, 0.0, 0.0, 0.0, 0.0, 0.0, 0.0, 0.0, 0.0, 0.0, 0.0, 0.0, 0.0, 0.0, 0.0, 0.0, 0.0, 0.0, 0.0, 0.0, 0.0, 0.0, 0.0, 0.0, 0.0, 0.0, 0.0, 0.0, 0.0, 0.0, 0.0, 0.0, 0.0, 0.0, 0.0, 0.0, 0.0, 0.0, 0.0, 0.0, 0.0, 0.0, 0.0, 0.0, 0.0, 0.0, 0.0, 0.0, 0.0, 0.0, 0.0, 0.0, 0.0, 0.0, 0.0, 0.0, 0.0, 0.0, 0.0, 0.0, 0.0, 0.0, 0.0, 0.0, 0.0, 0.0, 0.0, 0.0, 0.0, 0.0, 0.0, 0.0, 0.0, 0.0, 0.0, 0.0, 0.0, 0.0, 0.0, 0.0, 0.0, 0.0, 0.0, 0.0, 0.0, 0.0, 0.0, 0.0, 0.0, 0.0, 0.0, 0.0, 0.0, 0.0, 0.0, 0.0, 0.0, 0.0, 0.0, 0.0, 0.0, 0.0, 0.0, 0.0, 0.0, 0.0, 0.0, 0.0, 0.0, 0.0, 0.0, 0.0, 0.0, 0.0, 0.0, 0.0, 0.0, 0.0, 0.0, 0.0, 0.0, 0.0, 0.0, 0.0, 0.0, 0.0, 0.0, 0.0, 0.0, 0.0, 0.0, 0.0, 0.0, 0.0, 0.0, 0.0, 0.0, 0.0, 0.0, 0.0, 0.0, 0.0, 0.0, 0.0, 0.0, 0.0, 0.0, 0.0, 0.0, 0.0, 0.0, 0.0, 0.0, 0.0, 0.0, 0.0, 0.0, 0.0, 0.0, 0.0, 0.0, 0.0, 0.0, 0.0, 0.0, 0.0, 0.0, 0.0, 0.0, 0.0, 0.0, 0.0, 0.0, 0.0, 0.0, 0.0, 0.0, 0.0, 0.0, 0.0, 0.0, 0.0, 0.0, 0.0, 0.0, 0.0, 0.0, 0.0, 0.0, 0.0, 0.0, 0.0, 0.0, 0.0, 0.0, 0.0, 0.0, 0.0, 0.0, 0.0, 0.0, 0.0, 0.0, 0.0, 0.0, 0.0, 0.0, 0.0, 0.0, 0.0, 0.0, 0.0, 0.0, 0.0, 0.0, 0.0, 0.0, 0.0, 0.0, 0.0, 0.0, 0.0, 0.0, 0.0, 0.0, 0.0, 0.0, 0.0, 0.0, 0.0, 0.0, 0.0, 0.0, 0.0, 0.0, 0.0, 0.0, 0.0, 0.0, 0.0, 0.0, 0.0, 0.0, 0.0, 0.0, 0.0, 0.0, 0.0, 0.0, 0.0, 0.0, 0.0, 0.0, 0.0, 0.0, 0.0, 0.0, 0.0, 0.0, 0.0, 0.0, 0.0, 0.0, 0.0, 0.0, 0.0, 0.0, 0.0, 0.0, 0.0, 0.0, 0.0, 0.0])
me_kreis_007.materials.append(mat_bl_te_003)
me_kreis_007.materials.append(mat_mitte)
me_kreis_007.materials.append(mat_st_ngel)
me_kreis_007.materials.append(mat_bl_te_001)
me_kreis_007.materials.append(mat_bl_te_007)
me_kreis_007.materials.append(mat_bl_te_006)
me_kreis_007.materials.append(mat_bl_te_005)
me_kreis_007.materials.append(mat_bl_te_004)
me_kreis_007.materials.append(mat_bl_te_002)
me_kreis_007.materials.append(mat_bl_te_008)
me_kreis_007.materials.append(mat_bl_te)
me_kreis_007.update()

# ---- objects
ob_light = bpy.data.objects.new('Light', light_light)
ob_camera = bpy.data.objects.new('Camera', cam_camera)
ob_bl_te_004 = bpy.data.objects.new('Blüte.004', me_kreis_007)

# ---- transforms, parenting, visibility, modifiers, constraints
ob_light.location = (4.076, 1.005, 5.904)
ob_light.rotation_euler = (0.6503, 0.05522, 1.866)
ob_light.lock_rotations_4d = False
ob_light.empty_display_type = 'ARROWS'
ob_light.color = (0.0, 0.0, 0.0, 0.0)
ob_light.lineart.crease_threshold = 0.0
ob_camera.location = (7.359, -6.926, 4.958)
ob_camera.rotation_euler = (1.109, 0.0, 0.8149)
ob_camera.lock_rotations_4d = False
ob_camera.empty_display_type = 'ARROWS'
ob_camera.color = (0.0, 0.0, 0.0, 0.0)
ob_camera.display_type = 'WIRE'
ob_camera.lineart.crease_threshold = 0.0
ob_bl_te_004.location = (0.0, 0.0, 0.0)
ob_bl_te_004.rotation_euler = (-0.4592, -9.842e-17, -4.189)

# ---- collection membership
col_collection.objects.link(ob_light)
col_collection.objects.link(ob_camera)
col_collection.objects.link(ob_bl_te_004)

# ---- scene / render settings (as saved in the file)
scene.camera = ob_camera
scene.frame_start = 1; scene.frame_end = 250; scene.frame_set(1)
scene.render.engine = 'BLENDER_EEVEE_NEXT'
scene.cycles.sampling_pattern = 'TABULATED_SOBOL'
bpy.context.view_layer.update()
